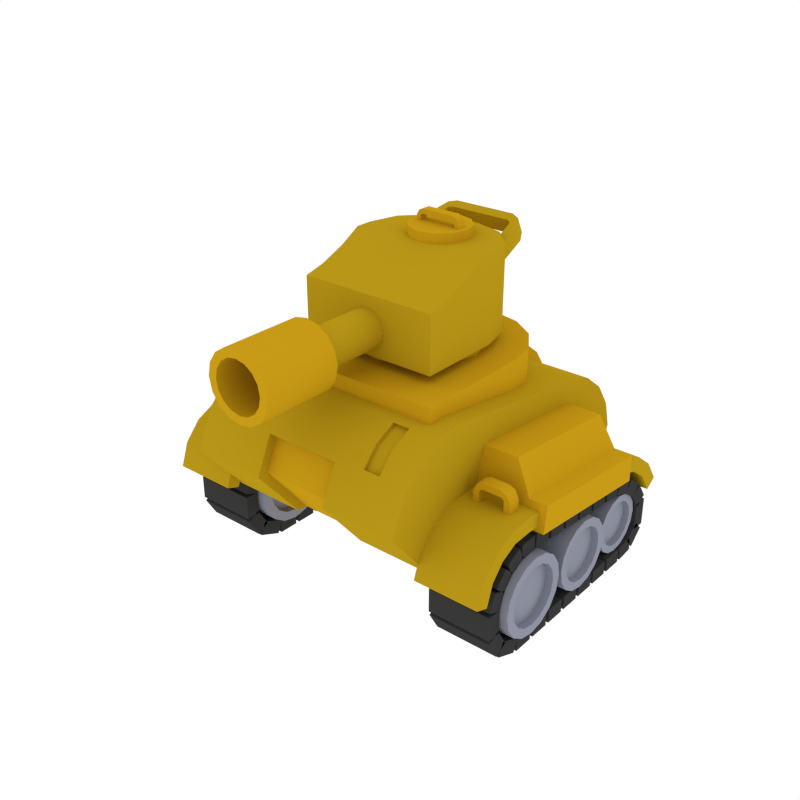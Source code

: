 # Source: Tank.blend  (saved by Blender 2.79.0; exported with 4.5.12 LTS)
import bpy
from mathutils import Matrix  # noqa: F401  (used for matrix-valued properties, if any)

bpy.ops.wm.read_factory_settings(use_empty=True)
scene = bpy.context.scene
scene.name = 'Scene'

# ---- collections
col_collection_1 = bpy.data.collections.new('Collection 1'); scene.collection.children.link(col_collection_1)

# ---- materials (node trees are filled in below, after node groups)
mat_grey = bpy.data.materials.new('Grey')
mat_grey.alpha_threshold = 0.0
mat_grey.diffuse_color = (0.2747, 0.2874, 0.3515, 1.0)
mat_grey.roughness = 0.5
mat_tank_main = bpy.data.materials.new('Tank_Main')
mat_tank_main.alpha_threshold = 0.0
mat_tank_main.diffuse_color = (0.477, 0.3066, 0.009248, 1.0)
mat_tank_main.roughness = 0.5
mat_tank_main2 = bpy.data.materials.new('Tank_Main2')
mat_tank_main2.alpha_threshold = 0.0
mat_tank_main2.diffuse_color = (0.5705, 0.327, 0.008358, 1.0)
mat_tank_main2.roughness = 0.5
mat_black_001 = bpy.data.materials.new('Black.001')
mat_black_001.alpha_threshold = 0.0
mat_black_001.diffuse_color = (0.04203, 0.04203, 0.04203, 1.0)
mat_black_001.roughness = 0.5

# ---- node groups
ng_auto_smooth = bpy.data.node_groups.new('Auto Smooth', 'GeometryNodeTree')
_s = ng_auto_smooth.interface.new_socket(name='Geometry', in_out='OUTPUT', socket_type='NodeSocketGeometry')
_s = ng_auto_smooth.interface.new_socket(name='Geometry', in_out='INPUT', socket_type='NodeSocketGeometry')
_s = ng_auto_smooth.interface.new_socket(name='Angle', in_out='INPUT', socket_type='NodeSocketFloat')
_s.subtype = 'ANGLE'
_s.min_value = 0.0
_s.max_value = 3.142
ng_auto_smooth.is_modifier = True
_N = ng_auto_smooth.nodes; _L = ng_auto_smooth.links
n0 = _N.new('NodeGroupOutput'); n0.name = 'Group Output'; n0.location = (480, -100)
n1 = _N.new('NodeGroupInput'); n1.name = 'Group Input'; n1.location = (-420, -300)
n2 = _N.new('NodeGroupInput'); n2.name = 'Group Input.001'; n2.location = (-60, -100)
n3 = _N.new('GeometryNodeSetShadeSmooth'); n3.name = 'Set Shade Smooth'; n3.location = (120, -100)
n3.domain = 'EDGE'
n4 = _N.new('GeometryNodeSetShadeSmooth'); n4.name = 'Set Shade Smooth.001'; n4.location = (300, -100)
n5 = _N.new('GeometryNodeInputMeshEdgeAngle'); n5.name = 'Edge Angle'; n5.location = (-420, -220)
n6 = _N.new('GeometryNodeInputEdgeSmooth'); n6.name = 'Is Edge Smooth'; n6.location = (-60, -160)
n7 = _N.new('GeometryNodeInputShadeSmooth'); n7.name = 'Is Face Smooth'; n7.location = (-240, -340)
n8 = _N.new('FunctionNodeBooleanMath'); n8.name = 'Boolean Math'; n8.location = (-60, -220)
n9 = _N.new('FunctionNodeCompare'); n9.name = 'Compare'; n9.location = (-240, -180)
n9.operation = 'LESS_EQUAL'
_L.new(n5.outputs[0], n9.inputs[0])
_L.new(n4.outputs[0], n0.inputs[0])
_L.new(n1.outputs[1], n9.inputs[1])
_L.new(n9.outputs[0], n8.inputs[0])
_L.new(n7.outputs[0], n8.inputs[1])
_L.new(n2.outputs[0], n3.inputs[0])
_L.new(n6.outputs[0], n3.inputs[1])
_L.new(n3.outputs[0], n4.inputs[0])
_L.new(n8.outputs[0], n3.inputs[2])
n0.is_active_output = True

# ---- material node trees

# ---- world
world_world = bpy.data.worlds.new('World'); scene.world = world_world
world_world.color = (1.0, 1.0, 1.0)
world_world.use_sun_shadow = False
world_world.sun_shadow_jitter_overblur = 0.0
world_world.cycles.sampling_method = 'NONE'
world_world.cycles.sample_map_resolution = 256

# ---- meshes
me_cylinder_010 = bpy.data.meshes.new('Cylinder.010')
me_cylinder_010.from_pydata([(0.6516, 0.9474, 0.4575), (0.6516, -0.4427, 1.18), (0.6516, -0.5975, 1.172), (0.6516, -0.7372, 1.105), (0.6516, -0.8406, 0.9902), (0.6516, 0.9905, 0.5818), (0.6516, 0.5613, 1.035), (0.6516, 0.9468, 0.7376), (0.6516, 0.8499, 0.8784), (0.6516, 0.7145, 0.9827), (0.6516, -0.937, 0.7803), (0.6516, -0.6711, 0.4575), (0.2172, 0.9474, 0.4575), (0.2172, 0.5613, 1.035), (0.2172, 0.7145, 0.9827), (0.2172, 0.8499, 0.8784), (0.2172, 0.9468, 0.7376), (0.2172, 0.9905, 0.5818), (0.2172, -0.4427, 1.18), (0.2172, -0.5975, 1.172), (0.2172, -0.7372, 1.105), (0.2172, -0.8406, 0.9902), (0.2172, -0.6711, 0.4575), (0.2172, -0.937, 0.7803), (0.2172, -0.7962, 0.9485), (0.2172, -0.6125, 0.4575), (0.2172, -0.8766, 0.7844), (0.6516, -0.6125, 0.4575), (0.3861, -0.6114, 1.166), (0.4827, -0.6114, 1.166), (0.4827, -0.7372, 1.105), (0.3861, -0.7372, 1.105), (0.4827, -0.8261, 1.006), (0.3861, -0.8261, 1.006), (0.3861, -0.5971, 1.147), (0.4827, -0.5971, 1.147), (0.4827, -0.7229, 1.086), (0.3861, -0.7229, 1.086), (0.4827, -0.8118, 0.9873), (0.3861, -0.8118, 0.9873), (0.2172, 0.5598, 1.111), (0.2172, 0.9703, 0.8143), (0.2172, 1.014, 0.6585), (0.2172, 0.8734, 0.9551), (0.2172, 0.738, 1.059), (-0.6516, 0.9474, 0.4575), (-0.6516, -0.4427, 1.18), (-0.6516, -0.5975, 1.172), (-0.6516, -0.7372, 1.105), (-0.6516, -0.8406, 0.9902), (-0.6516, 0.9905, 0.5818), (-0.6516, 0.5613, 1.035), (-0.6516, 0.9468, 0.7376), (-0.6516, 0.8499, 0.8784), (-0.6516, 0.7145, 0.9827), (-0.6516, -0.937, 0.7803), (-0.6516, -0.6711, 0.4575), (-0.2172, 0.9474, 0.4575), (-0.2172, 0.5613, 1.035), (-0.2172, 0.7145, 0.9827), (-0.2172, 0.8499, 0.8784), (-0.2172, 0.9468, 0.7376), (-0.2172, 0.9905, 0.5818), (-0.2172, -0.4427, 1.18), (-0.2172, -0.5975, 1.172), (-0.2172, -0.7372, 1.105), (-0.2172, -0.8406, 0.9902), (-0.2172, -0.6711, 0.4575), (-0.2172, -0.937, 0.7803), (-0.2172, -0.7962, 0.9485), (-0.2172, -0.6125, 0.4575), (-0.2172, -0.8766, 0.7844), (-0.6516, -0.6125, 0.4575), (-0.3861, -0.6114, 1.166), (-0.4827, -0.6114, 1.166), (-0.4827, -0.7372, 1.105), (-0.3861, -0.7372, 1.105), (-0.4827, -0.8261, 1.006), (-0.3861, -0.8261, 1.006), (-0.3861, -0.5971, 1.147), (-0.4827, -0.5971, 1.147), (-0.4827, -0.7229, 1.086), (-0.3861, -0.7229, 1.086), (-0.4827, -0.8118, 0.9873), (-0.3861, -0.8118, 0.9873), (0.0, 0.9474, 0.4575), (0.0, 0.5613, 1.035), (0.0, 0.9905, 0.5818), (0.0, -0.4427, 1.18), (0.0, -0.5975, 1.172), (0.0, -0.7372, 1.105), (0.0, -0.8406, 0.9902), (0.0, -0.7962, 0.9485), (0.0, -0.6137, 0.4575), (0.0, -0.8766, 0.7844), (0.0, 0.5598, 1.111), (-0.2172, 0.5598, 1.111), (-0.2172, 0.9703, 0.8143), (-0.2172, 1.014, 0.6585), (-0.2172, 0.8734, 0.9551), (-0.2172, 0.738, 1.059), (0.0, 0.738, 1.059), (0.0, 0.8734, 0.9551), (0.0, 0.9703, 0.8143), (0.0, 1.014, 0.6585), (0.6432, 0.7355, 0.261), (0.9915, 0.7355, 0.261), (0.6432, 0.7222, 0.1944), (0.9915, 0.7222, 0.1944), (0.6432, 0.6845, 0.1379), (0.9915, 0.6845, 0.1379), (0.6432, 0.628, 0.1001), (0.9915, 0.628, 0.1001), (0.6432, 0.5613, 0.08688), (0.9915, 0.5613, 0.08688), (0.6432, 0.4947, 0.1001), (0.9915, 0.4947, 0.1001), (0.6432, 0.4382, 0.1379), (0.9915, 0.4382, 0.1379), (0.6432, 0.4004, 0.1944), (0.9915, 0.4004, 0.1944), (0.6432, 0.3872, 0.261), (0.9915, 0.3872, 0.261), (0.6432, 0.4004, 0.3277), (0.9915, 0.4004, 0.3277), (0.6432, 0.4382, 0.3842), (0.9915, 0.4382, 0.3842), (0.6432, 0.4947, 0.4219), (0.9915, 0.4947, 0.4219), (0.6432, 0.5613, 0.4352), (0.9915, 0.5613, 0.4352), (0.6432, 0.628, 0.4219), (0.9915, 0.628, 0.4219), (0.6432, 0.6845, 0.3842), (0.9915, 0.6845, 0.3842), (0.6432, 0.7222, 0.3277), (0.9915, 0.7222, 0.3277), (0.6432, 0.694, 0.261), (0.6432, 0.6839, 0.2103), (0.9915, 0.6839, 0.2103), (0.9915, 0.694, 0.261), (0.6432, 0.6551, 0.1672), (0.9915, 0.6551, 0.1672), (0.6432, 0.6121, 0.1385), (0.9915, 0.6121, 0.1385), (0.6432, 0.5613, 0.1284), (0.9915, 0.5613, 0.1284), (0.6432, 0.5106, 0.1385), (0.9915, 0.5106, 0.1385), (0.6432, 0.4675, 0.1672), (0.9915, 0.4675, 0.1672), (0.6432, 0.4388, 0.2103), (0.9915, 0.4388, 0.2103), (0.6432, 0.4287, 0.261), (0.9915, 0.4287, 0.261), (0.6432, 0.4388, 0.3118), (0.9915, 0.4388, 0.3118), (0.6432, 0.4675, 0.3548), (0.9915, 0.4675, 0.3548), (0.6432, 0.5106, 0.3836), (0.9915, 0.5106, 0.3836), (0.6432, 0.5613, 0.3937), (0.9915, 0.5613, 0.3937), (0.6432, 0.6121, 0.3836), (0.9915, 0.6121, 0.3836), (0.6432, 0.6551, 0.3548), (0.9915, 0.6551, 0.3548), (0.6432, 0.6839, 0.3118), (0.9915, 0.6839, 0.3118), (0.6779, 0.694, 0.261), (0.6779, 0.6839, 0.2103), (0.9568, 0.6839, 0.2103), (0.9568, 0.694, 0.261), (0.6779, 0.6551, 0.1672), (0.9568, 0.6551, 0.1672), (0.6779, 0.6121, 0.1385), (0.9568, 0.6121, 0.1385), (0.6779, 0.5613, 0.1284), (0.9568, 0.5613, 0.1284), (0.6779, 0.5106, 0.1385), (0.9568, 0.5106, 0.1385), (0.6779, 0.4675, 0.1672), (0.9568, 0.4675, 0.1672), (0.6779, 0.4388, 0.2103), (0.9568, 0.4388, 0.2103), (0.6779, 0.4287, 0.261), (0.9568, 0.4287, 0.261), (0.6779, 0.4388, 0.3118), (0.9568, 0.4388, 0.3118), (0.6779, 0.4675, 0.3548), (0.9568, 0.4675, 0.3548), (0.6779, 0.5106, 0.3836), (0.9568, 0.5106, 0.3836), (0.6779, 0.5613, 0.3937), (0.9568, 0.5613, 0.3937), (0.6779, 0.6121, 0.3836), (0.9568, 0.6121, 0.3836), (0.6779, 0.6551, 0.3548), (0.9568, 0.6551, 0.3548), (0.6779, 0.6839, 0.3118), (0.9568, 0.6839, 0.3118), (0.6116, 0.3562, 0.2936), (1.023, 0.3562, 0.2936), (0.6116, 0.3406, 0.2149), (1.023, 0.3406, 0.2149), (0.6116, 0.296, 0.1481), (1.023, 0.296, 0.1481), (0.6116, 0.2292, 0.1035), (1.023, 0.2292, 0.1035), (0.6116, 0.1505, 0.08786), (1.023, 0.1505, 0.08786), (0.6116, 0.07178, 0.1035), (1.023, 0.07178, 0.1035), (0.6116, 0.005042, 0.1481), (1.023, 0.005042, 0.1481), (0.6116, -0.03955, 0.2149), (1.023, -0.03955, 0.2149), (0.6116, -0.05521, 0.2936), (1.023, -0.05521, 0.2936), (0.6116, -0.03955, 0.3723), (1.023, -0.03955, 0.3723), (0.6116, 0.005042, 0.4391), (1.023, 0.005042, 0.4391), (0.6116, 0.07178, 0.4836), (1.023, 0.07178, 0.4836), (0.6116, 0.1505, 0.4993), (1.023, 0.1505, 0.4993), (0.6116, 0.2292, 0.4836), (1.023, 0.2292, 0.4836), (0.6116, 0.296, 0.4391), (1.023, 0.296, 0.4391), (0.6116, 0.3406, 0.3723), (1.023, 0.3406, 0.3723), (0.6116, 0.3072, 0.2936), (0.6116, 0.2953, 0.2336), (1.023, 0.2953, 0.2336), (1.023, 0.3072, 0.2936), (0.6116, 0.2613, 0.1828), (1.023, 0.2613, 0.1828), (0.6116, 0.2105, 0.1488), (1.023, 0.2105, 0.1488), (0.6116, 0.1505, 0.1369), (1.023, 0.1505, 0.1369), (0.6116, 0.09054, 0.1488), (1.023, 0.09054, 0.1488), (0.6116, 0.0397, 0.1828), (1.023, 0.0397, 0.1828), (0.6116, 0.005732, 0.2336), (1.023, 0.005732, 0.2336), (0.6116, -0.006196, 0.2936), (1.023, -0.006196, 0.2936), (0.6116, 0.005732, 0.3536), (1.023, 0.005732, 0.3536), (0.6116, 0.0397, 0.4044), (1.023, 0.0397, 0.4044), (0.6116, 0.09054, 0.4384), (1.023, 0.09054, 0.4384), (0.6116, 0.1505, 0.4503), (1.023, 0.1505, 0.4503), (0.6116, 0.2105, 0.4384), (1.023, 0.2105, 0.4384), (0.6116, 0.2613, 0.4044), (1.023, 0.2613, 0.4044), (0.6116, 0.2953, 0.3536), (1.023, 0.2953, 0.3536), (0.6526, 0.3072, 0.2936), (0.6526, 0.2953, 0.2336), (0.9821, 0.2953, 0.2336), (0.9821, 0.3072, 0.2936), (0.6526, 0.2613, 0.1828), (0.9821, 0.2613, 0.1828), (0.6526, 0.2105, 0.1488), (0.9821, 0.2105, 0.1488), (0.6526, 0.1505, 0.1369), (0.9821, 0.1505, 0.1369), (0.6526, 0.09054, 0.1488), (0.9821, 0.09054, 0.1488), (0.6526, 0.0397, 0.1828), (0.9821, 0.0397, 0.1828), (0.6526, 0.005732, 0.2336), (0.9821, 0.005732, 0.2336), (0.6526, -0.006196, 0.2936), (0.9821, -0.006196, 0.2936), (0.6526, 0.005732, 0.3536), (0.9821, 0.005732, 0.3536), (0.6526, 0.0397, 0.4044), (0.9821, 0.0397, 0.4044), (0.6526, 0.09054, 0.4384), (0.9821, 0.09054, 0.4384), (0.6526, 0.1505, 0.4503), (0.9821, 0.1505, 0.4503), (0.6526, 0.2105, 0.4384), (0.9821, 0.2105, 0.4384), (0.6526, 0.2613, 0.4044), (0.9821, 0.2613, 0.4044), (0.6526, 0.2953, 0.3536), (0.9821, 0.2953, 0.3536), (0.5915, -0.1094, 0.3173), (1.043, -0.1094, 0.3173), (0.5915, -0.1266, 0.2308), (1.043, -0.1266, 0.2308), (0.5915, -0.1755, 0.1575), (1.043, -0.1755, 0.1575), (0.5915, -0.2488, 0.1085), (1.043, -0.2488, 0.1085), (0.5915, -0.3353, 0.09134), (1.043, -0.3353, 0.09134), (0.5915, -0.4217, 0.1085), (1.043, -0.4217, 0.1085), (0.5915, -0.495, 0.1575), (1.043, -0.495, 0.1575), (0.5915, -0.544, 0.2308), (1.043, -0.544, 0.2308), (0.5915, -0.5612, 0.3173), (1.043, -0.5612, 0.3173), (0.5915, -0.544, 0.4037), (1.043, -0.544, 0.4037), (0.5915, -0.495, 0.477), (1.043, -0.495, 0.477), (0.5915, -0.4217, 0.526), (1.043, -0.4217, 0.526), (0.5915, -0.3353, 0.5432), (1.043, -0.3353, 0.5432), (0.5915, -0.2488, 0.526), (1.043, -0.2488, 0.526), (0.5915, -0.1755, 0.477), (1.043, -0.1755, 0.477), (0.5915, -0.1266, 0.4037), (1.043, -0.1266, 0.4037), (0.5915, -0.1632, 0.3173), (0.5915, -0.1763, 0.2514), (1.043, -0.1763, 0.2514), (1.043, -0.1632, 0.3173), (0.5915, -0.2136, 0.1956), (1.043, -0.2136, 0.1956), (0.5915, -0.2694, 0.1583), (1.043, -0.2694, 0.1583), (0.5915, -0.3353, 0.1452), (1.043, -0.3353, 0.1452), (0.5915, -0.4011, 0.1583), (1.043, -0.4011, 0.1583), (0.5915, -0.457, 0.1956), (1.043, -0.457, 0.1956), (0.5915, -0.4943, 0.2514), (1.043, -0.4943, 0.2514), (0.5915, -0.5074, 0.3173), (1.043, -0.5074, 0.3173), (0.5915, -0.4943, 0.3831), (1.043, -0.4943, 0.3831), (0.5915, -0.457, 0.4389), (1.043, -0.457, 0.4389), (0.5915, -0.4011, 0.4762), (1.043, -0.4011, 0.4762), (0.5915, -0.3353, 0.4893), (1.043, -0.3353, 0.4893), (0.5915, -0.2694, 0.4762), (1.043, -0.2694, 0.4762), (0.5915, -0.2136, 0.4389), (1.043, -0.2136, 0.4389), (0.5915, -0.1763, 0.3831), (1.043, -0.1763, 0.3831), (0.6365, -0.1632, 0.3173), (0.6365, -0.1763, 0.2514), (0.9983, -0.1763, 0.2514), (0.9983, -0.1632, 0.3173), (0.6365, -0.2136, 0.1956), (0.9983, -0.2136, 0.1956), (0.6365, -0.2694, 0.1583), (0.9983, -0.2694, 0.1583), (0.6365, -0.3353, 0.1452), (0.9983, -0.3353, 0.1452), (0.6365, -0.4011, 0.1583), (0.9983, -0.4011, 0.1583), (0.6365, -0.457, 0.1956), (0.9983, -0.457, 0.1956), (0.6365, -0.4943, 0.2514), (0.9983, -0.4943, 0.2514), (0.6365, -0.5074, 0.3173), (0.9983, -0.5074, 0.3173), (0.6365, -0.4943, 0.3831), (0.9983, -0.4943, 0.3831), (0.6365, -0.457, 0.4389), (0.9983, -0.457, 0.4389), (0.6365, -0.4011, 0.4762), (0.9983, -0.4011, 0.4762), (0.6365, -0.3353, 0.4893), (0.9983, -0.3353, 0.4893), (0.6365, -0.2694, 0.4762), (0.9983, -0.2694, 0.4762), (0.6365, -0.2136, 0.4389), (0.9983, -0.2136, 0.4389), (0.6365, -0.1763, 0.3831), (0.9983, -0.1763, 0.3831), (-0.6432, 0.7355, 0.261), (-0.9915, 0.7355, 0.261), (-0.6432, 0.7222, 0.1944), (-0.9915, 0.7222, 0.1944), (-0.6432, 0.6845, 0.1379), (-0.9915, 0.6845, 0.1379), (-0.6432, 0.628, 0.1001), (-0.9915, 0.628, 0.1001), (-0.6432, 0.5613, 0.08688), (-0.9915, 0.5613, 0.08688), (-0.6432, 0.4947, 0.1001), (-0.9915, 0.4947, 0.1001), (-0.6432, 0.4382, 0.1379), (-0.9915, 0.4382, 0.1379), (-0.6432, 0.4004, 0.1944), (-0.9915, 0.4004, 0.1944), (-0.6432, 0.3872, 0.261), (-0.9915, 0.3872, 0.261), (-0.6432, 0.4004, 0.3277), (-0.9915, 0.4004, 0.3277), (-0.6432, 0.4382, 0.3842), (-0.9915, 0.4382, 0.3842), (-0.6432, 0.4947, 0.4219), (-0.9915, 0.4947, 0.4219), (-0.6432, 0.5613, 0.4352), (-0.9915, 0.5613, 0.4352), (-0.6432, 0.628, 0.4219), (-0.9915, 0.628, 0.4219), (-0.6432, 0.6845, 0.3842), (-0.9915, 0.6845, 0.3842), (-0.6432, 0.7222, 0.3277), (-0.9915, 0.7222, 0.3277), (-0.6432, 0.694, 0.261), (-0.6432, 0.6839, 0.2103), (-0.9915, 0.6839, 0.2103), (-0.9915, 0.694, 0.261), (-0.6432, 0.6551, 0.1672), (-0.9915, 0.6551, 0.1672), (-0.6432, 0.6121, 0.1385), (-0.9915, 0.6121, 0.1385), (-0.6432, 0.5613, 0.1284), (-0.9915, 0.5613, 0.1284), (-0.6432, 0.5106, 0.1385), (-0.9915, 0.5106, 0.1385), (-0.6432, 0.4675, 0.1672), (-0.9915, 0.4675, 0.1672), (-0.6432, 0.4388, 0.2103), (-0.9915, 0.4388, 0.2103), (-0.6432, 0.4287, 0.261), (-0.9915, 0.4287, 0.261), (-0.6432, 0.4388, 0.3118), (-0.9915, 0.4388, 0.3118), (-0.6432, 0.4675, 0.3548), (-0.9915, 0.4675, 0.3548), (-0.6432, 0.5106, 0.3836), (-0.9915, 0.5106, 0.3836), (-0.6432, 0.5613, 0.3937), (-0.9915, 0.5613, 0.3937), (-0.6432, 0.6121, 0.3836), (-0.9915, 0.6121, 0.3836), (-0.6432, 0.6551, 0.3548), (-0.9915, 0.6551, 0.3548), (-0.6432, 0.6839, 0.3118), (-0.9915, 0.6839, 0.3118), (-0.6779, 0.694, 0.261), (-0.6779, 0.6839, 0.2103), (-0.9568, 0.6839, 0.2103), (-0.9568, 0.694, 0.261), (-0.6779, 0.6551, 0.1672), (-0.9568, 0.6551, 0.1672), (-0.6779, 0.6121, 0.1385), (-0.9568, 0.6121, 0.1385), (-0.6779, 0.5613, 0.1284), (-0.9568, 0.5613, 0.1284), (-0.6779, 0.5106, 0.1385), (-0.9568, 0.5106, 0.1385), (-0.6779, 0.4675, 0.1672), (-0.9568, 0.4675, 0.1672), (-0.6779, 0.4388, 0.2103), (-0.9568, 0.4388, 0.2103), (-0.6779, 0.4287, 0.261), (-0.9568, 0.4287, 0.261), (-0.6779, 0.4388, 0.3118), (-0.9568, 0.4388, 0.3118), (-0.6779, 0.4675, 0.3548), (-0.9568, 0.4675, 0.3548), (-0.6779, 0.5106, 0.3836), (-0.9568, 0.5106, 0.3836), (-0.6779, 0.5613, 0.3937), (-0.9568, 0.5613, 0.3937), (-0.6779, 0.6121, 0.3836), (-0.9568, 0.6121, 0.3836), (-0.6779, 0.6551, 0.3548), (-0.9568, 0.6551, 0.3548), (-0.6779, 0.6839, 0.3118), (-0.9568, 0.6839, 0.3118), (-0.6116, 0.3562, 0.2936), (-1.023, 0.3562, 0.2936), (-0.6116, 0.3406, 0.2149), (-1.023, 0.3406, 0.2149), (-0.6116, 0.296, 0.1481), (-1.023, 0.296, 0.1481), (-0.6116, 0.2292, 0.1035), (-1.023, 0.2292, 0.1035), (-0.6116, 0.1505, 0.08786), (-1.023, 0.1505, 0.08786), (-0.6116, 0.07178, 0.1035), (-1.023, 0.07178, 0.1035), (-0.6116, 0.005042, 0.1481), (-1.023, 0.005042, 0.1481), (-0.6116, -0.03955, 0.2149), (-1.023, -0.03955, 0.2149), (-0.6116, -0.05521, 0.2936), (-1.023, -0.05521, 0.2936), (-0.6116, -0.03955, 0.3723), (-1.023, -0.03955, 0.3723), (-0.6116, 0.005042, 0.4391), (-1.023, 0.005042, 0.4391), (-0.6116, 0.07178, 0.4836), (-1.023, 0.07178, 0.4836), (-0.6116, 0.1505, 0.4993), (-1.023, 0.1505, 0.4993), (-0.6116, 0.2292, 0.4836), (-1.023, 0.2292, 0.4836), (-0.6116, 0.296, 0.4391), (-1.023, 0.296, 0.4391), (-0.6116, 0.3406, 0.3723), (-1.023, 0.3406, 0.3723), (-0.6116, 0.3072, 0.2936), (-0.6116, 0.2953, 0.2336), (-1.023, 0.2953, 0.2336), (-1.023, 0.3072, 0.2936), (-0.6116, 0.2613, 0.1828), (-1.023, 0.2613, 0.1828), (-0.6116, 0.2105, 0.1488), (-1.023, 0.2105, 0.1488), (-0.6116, 0.1505, 0.1369), (-1.023, 0.1505, 0.1369), (-0.6116, 0.09054, 0.1488), (-1.023, 0.09054, 0.1488), (-0.6116, 0.0397, 0.1828), (-1.023, 0.0397, 0.1828), (-0.6116, 0.005732, 0.2336), (-1.023, 0.005732, 0.2336), (-0.6116, -0.006196, 0.2936), (-1.023, -0.006196, 0.2936), (-0.6116, 0.005732, 0.3536), (-1.023, 0.005732, 0.3536), (-0.6116, 0.0397, 0.4044), (-1.023, 0.0397, 0.4044), (-0.6116, 0.09054, 0.4384), (-1.023, 0.09054, 0.4384), (-0.6116, 0.1505, 0.4503), (-1.023, 0.1505, 0.4503), (-0.6116, 0.2105, 0.4384), (-1.023, 0.2105, 0.4384), (-0.6116, 0.2613, 0.4044), (-1.023, 0.2613, 0.4044), (-0.6116, 0.2953, 0.3536), (-1.023, 0.2953, 0.3536), (-0.6526, 0.3072, 0.2936), (-0.6526, 0.2953, 0.2336), (-0.9821, 0.2953, 0.2336), (-0.9821, 0.3072, 0.2936), (-0.6526, 0.2613, 0.1828), (-0.9821, 0.2613, 0.1828), (-0.6526, 0.2105, 0.1488), (-0.9821, 0.2105, 0.1488), (-0.6526, 0.1505, 0.1369), (-0.9821, 0.1505, 0.1369), (-0.6526, 0.09054, 0.1488), (-0.9821, 0.09054, 0.1488), (-0.6526, 0.0397, 0.1828), (-0.9821, 0.0397, 0.1828), (-0.6526, 0.005732, 0.2336), (-0.9821, 0.005732, 0.2336), (-0.6526, -0.006196, 0.2936), (-0.9821, -0.006196, 0.2936), (-0.6526, 0.005732, 0.3536), (-0.9821, 0.005732, 0.3536), (-0.6526, 0.0397, 0.4044), (-0.9821, 0.0397, 0.4044), (-0.6526, 0.09054, 0.4384), (-0.9821, 0.09054, 0.4384), (-0.6526, 0.1505, 0.4503), (-0.9821, 0.1505, 0.4503), (-0.6526, 0.2105, 0.4384), (-0.9821, 0.2105, 0.4384), (-0.6526, 0.2613, 0.4044), (-0.9821, 0.2613, 0.4044), (-0.6526, 0.2953, 0.3536), (-0.9821, 0.2953, 0.3536), (-0.5915, -0.1094, 0.3173), (-1.043, -0.1094, 0.3173), (-0.5915, -0.1266, 0.2308), (-1.043, -0.1266, 0.2308), (-0.5915, -0.1755, 0.1575), (-1.043, -0.1755, 0.1575), (-0.5915, -0.2488, 0.1085), (-1.043, -0.2488, 0.1085), (-0.5915, -0.3353, 0.09134), (-1.043, -0.3353, 0.09134), (-0.5915, -0.4217, 0.1085), (-1.043, -0.4217, 0.1085), (-0.5915, -0.495, 0.1575), (-1.043, -0.495, 0.1575), (-0.5915, -0.544, 0.2308), (-1.043, -0.544, 0.2308), (-0.5915, -0.5612, 0.3173), (-1.043, -0.5612, 0.3173), (-0.5915, -0.544, 0.4037), (-1.043, -0.544, 0.4037), (-0.5915, -0.495, 0.477), (-1.043, -0.495, 0.477), (-0.5915, -0.4217, 0.526), (-1.043, -0.4217, 0.526), (-0.5915, -0.3353, 0.5432), (-1.043, -0.3353, 0.5432), (-0.5915, -0.2488, 0.526), (-1.043, -0.2488, 0.526), (-0.5915, -0.1755, 0.477), (-1.043, -0.1755, 0.477), (-0.5915, -0.1266, 0.4037), (-1.043, -0.1266, 0.4037), (-0.5915, -0.1632, 0.3173), (-0.5915, -0.1763, 0.2514), (-1.043, -0.1763, 0.2514), (-1.043, -0.1632, 0.3173), (-0.5915, -0.2136, 0.1956), (-1.043, -0.2136, 0.1956), (-0.5915, -0.2694, 0.1583), (-1.043, -0.2694, 0.1583), (-0.5915, -0.3353, 0.1452), (-1.043, -0.3353, 0.1452), (-0.5915, -0.4011, 0.1583), (-1.043, -0.4011, 0.1583), (-0.5915, -0.457, 0.1956), (-1.043, -0.457, 0.1956), (-0.5915, -0.4943, 0.2514), (-1.043, -0.4943, 0.2514), (-0.5915, -0.5074, 0.3173), (-1.043, -0.5074, 0.3173), (-0.5915, -0.4943, 0.3831), (-1.043, -0.4943, 0.3831), (-0.5915, -0.457, 0.4389), (-1.043, -0.457, 0.4389), (-0.5915, -0.4011, 0.4762), (-1.043, -0.4011, 0.4762), (-0.5915, -0.3353, 0.4893), (-1.043, -0.3353, 0.4893), (-0.5915, -0.2694, 0.4762), (-1.043, -0.2694, 0.4762), (-0.5915, -0.2136, 0.4389), (-1.043, -0.2136, 0.4389), (-0.5915, -0.1763, 0.3831), (-1.043, -0.1763, 0.3831), (-0.6365, -0.1632, 0.3173), (-0.6365, -0.1763, 0.2514), (-0.9983, -0.1763, 0.2514), (-0.9983, -0.1632, 0.3173), (-0.6365, -0.2136, 0.1956), (-0.9983, -0.2136, 0.1956), (-0.6365, -0.2694, 0.1583), (-0.9983, -0.2694, 0.1583), (-0.6365, -0.3353, 0.1452), (-0.9983, -0.3353, 0.1452), (-0.6365, -0.4011, 0.1583), (-0.9983, -0.4011, 0.1583), (-0.6365, -0.457, 0.1956), (-0.9983, -0.457, 0.1956), (-0.6365, -0.4943, 0.2514), (-0.9983, -0.4943, 0.2514), (-0.6365, -0.5074, 0.3173), (-0.9983, -0.5074, 0.3173), (-0.6365, -0.4943, 0.3831), (-0.9983, -0.4943, 0.3831), (-0.6365, -0.457, 0.4389), (-0.9983, -0.457, 0.4389), (-0.6365, -0.4011, 0.4762), (-0.9983, -0.4011, 0.4762), (-0.6365, -0.3353, 0.4893), (-0.9983, -0.3353, 0.4893), (-0.6365, -0.2694, 0.4762), (-0.9983, -0.2694, 0.4762), (-0.6365, -0.2136, 0.4389), (-0.9983, -0.2136, 0.4389), (-0.6365, -0.1763, 0.3831), (-0.9983, -0.1763, 0.3831), (0.6425, -0.2997, 0.6369), (0.6425, -0.6518, 0.3517), (0.6425, -0.4033, 0.6315), (0.6425, -0.534, 0.569), (0.6425, -0.6032, 0.4919), (0.6425, 0.5104, 0.5555), (0.6425, 0.8334, 0.2973), (0.6425, 0.7457, 0.4353), (0.6425, 0.6551, 0.5051), (1.005, -0.2997, 0.6369), (1.005, -0.6518, 0.3517), (1.005, -0.4033, 0.6315), (1.005, -0.534, 0.569), (1.005, -0.6032, 0.4919), (1.005, 0.5104, 0.5555), (1.005, 0.8334, 0.2973), (1.005, 0.7457, 0.4353), (1.005, 0.6551, 0.5051), (0.6425, -0.6518, 0.2153), (0.6425, 0.8334, 0.1323), (1.005, -0.6518, 0.2153), (1.005, 0.8334, 0.1323), (0.6425, -0.5587, 0.05964), (0.6425, 0.7176, 0.01508), (1.005, -0.5587, 0.05964), (1.005, 0.7176, 0.01508), (0.6425, -0.4293, 0.006524), (0.6425, 0.6087, 0.002348), (1.005, -0.4293, 0.006524), (1.005, 0.6087, 0.002348), (0.6425, -0.1422, 0.6224), (0.6425, -0.03024, 0.611), (0.6425, 0.1281, 0.5947), (0.6425, 0.2401, 0.5832), (0.6425, 0.3984, 0.567), (1.005, -0.1422, 0.6224), (1.005, -0.03024, 0.611), (1.005, 0.1281, 0.5947), (1.005, 0.2401, 0.5832), (1.005, 0.3984, 0.567), (0.6425, -0.2587, 0.001032), (0.6425, -0.1388, 0.001032), (0.6425, 0.03081, 0.001032), (0.6425, 0.1508, 0.001032), (0.6425, 0.3204, 0.001032), (0.6425, 0.4403, 0.001032), (1.005, -0.2587, 0.001032), (1.005, -0.1388, 0.001032), (1.005, 0.03081, 0.001032), (1.005, 0.1508, 0.001032), (1.005, 0.3204, 0.001032), (1.005, 0.4403, 0.001032), (0.6425, -0.2774, 0.6363), (0.6425, -0.6482, 0.3759), (0.6425, -0.4236, 0.6263), (0.6425, -0.5171, 0.5816), (0.6425, -0.6139, 0.4738), (0.6425, 0.5326, 0.5507), (0.6425, 0.8267, 0.3241), (0.6425, 0.7618, 0.4184), (0.6425, 0.6351, 0.516), (1.005, -0.2774, 0.6363), (1.005, -0.6482, 0.3759), (1.005, -0.4236, 0.6263), (1.005, -0.5171, 0.5816), (1.005, -0.6139, 0.4738), (1.005, 0.5326, 0.5507), (1.005, 0.8267, 0.3241), (1.005, 0.7618, 0.4184), (1.005, 0.6351, 0.516), (0.6425, -0.645, 0.1895), (0.6425, 0.8244, 0.1068), (1.005, -0.645, 0.1895), (1.005, 0.8244, 0.1068), (0.6425, -0.5789, 0.07679), (0.6425, 0.7378, 0.02487), (1.005, -0.5789, 0.07679), (1.005, 0.7378, 0.02487), (0.6425, -0.4035, 0.001032), (0.6425, 0.5851, 0.001032), (1.005, -0.4035, 0.001032), (1.005, 0.5851, 0.001032), (0.6425, -0.1654, 0.6248), (0.6425, -0.007074, 0.6086), (0.6425, 0.1049, 0.5971), (0.6425, 0.2632, 0.5809), (0.6425, 0.3752, 0.5694), (1.005, -0.1654, 0.6248), (1.005, -0.007074, 0.6086), (1.005, 0.1049, 0.5971), (1.005, 0.2632, 0.5809), (1.005, 0.3752, 0.5694), (0.6425, -0.2835, 0.001032), (0.6425, -0.114, 0.001032), (0.6425, 0.006005, 0.001032), (0.6425, 0.1756, 0.001032), (0.6425, 0.2955, 0.001032), (0.6425, 0.4651, 0.001032), (1.005, -0.2835, 0.001032), (1.005, -0.114, 0.001032), (1.005, 0.006005, 0.001032), (1.005, 0.1756, 0.001032), (1.005, 0.2955, 0.001032), (1.005, 0.4651, 0.001032), (-0.6425, -0.2997, 0.6369), (-0.6425, -0.6518, 0.3517), (-0.6425, -0.4033, 0.6315), (-0.6425, -0.534, 0.569), (-0.6425, -0.6032, 0.4919), (-0.6425, 0.5104, 0.5555), (-0.6425, 0.8334, 0.2973), (-0.6425, 0.7457, 0.4353), (-0.6425, 0.6551, 0.5051), (-1.005, -0.2997, 0.6369), (-1.005, -0.6518, 0.3517), (-1.005, -0.4033, 0.6315), (-1.005, -0.534, 0.569), (-1.005, -0.6032, 0.4919), (-1.005, 0.5104, 0.5555), (-1.005, 0.8334, 0.2973), (-1.005, 0.7457, 0.4353), (-1.005, 0.6551, 0.5051), (-0.6425, -0.6518, 0.2153), (-0.6425, 0.8334, 0.1323), (-1.005, -0.6518, 0.2153), (-1.005, 0.8334, 0.1323), (-0.6425, -0.5587, 0.05964), (-0.6425, 0.7176, 0.01508), (-1.005, -0.5587, 0.05964), (-1.005, 0.7176, 0.01508), (-0.6425, -0.4293, 0.006524), (-0.6425, 0.6087, 0.002348), (-1.005, -0.4293, 0.006524), (-1.005, 0.6087, 0.002348), (-0.6425, -0.1422, 0.6224), (-0.6425, -0.03024, 0.611), (-0.6425, 0.1281, 0.5947), (-0.6425, 0.2401, 0.5832), (-0.6425, 0.3984, 0.567), (-1.005, -0.1422, 0.6224), (-1.005, -0.03024, 0.611), (-1.005, 0.1281, 0.5947), (-1.005, 0.2401, 0.5832), (-1.005, 0.3984, 0.567), (-0.6425, -0.2587, 0.001032), (-0.6425, -0.1388, 0.001032), (-0.6425, 0.03081, 0.001032), (-0.6425, 0.1508, 0.001032), (-0.6425, 0.3204, 0.001032), (-0.6425, 0.4403, 0.001032), (-1.005, -0.2587, 0.001032), (-1.005, -0.1388, 0.001032), (-1.005, 0.03081, 0.001032), (-1.005, 0.1508, 0.001032), (-1.005, 0.3204, 0.001032), (-1.005, 0.4403, 0.001032), (-0.6425, -0.2774, 0.6363), (-0.6425, -0.6482, 0.3759), (-0.6425, -0.4236, 0.6263), (-0.6425, -0.5171, 0.5816), (-0.6425, -0.6139, 0.4738), (-0.6425, 0.5326, 0.5507), (-0.6425, 0.8267, 0.3241), (-0.6425, 0.7618, 0.4184), (-0.6425, 0.6351, 0.516), (-1.005, -0.2774, 0.6363), (-1.005, -0.6482, 0.3759), (-1.005, -0.4236, 0.6263), (-1.005, -0.5171, 0.5816), (-1.005, -0.6139, 0.4738), (-1.005, 0.5326, 0.5507), (-1.005, 0.8267, 0.3241), (-1.005, 0.7618, 0.4184), (-1.005, 0.6351, 0.516), (-0.6425, -0.645, 0.1895), (-0.6425, 0.8244, 0.1068), (-1.005, -0.645, 0.1895), (-1.005, 0.8244, 0.1068), (-0.6425, -0.5789, 0.07679), (-0.6425, 0.7378, 0.02487), (-1.005, -0.5789, 0.07679), (-1.005, 0.7378, 0.02487), (-0.6425, -0.4035, 0.001032), (-0.6425, 0.5851, 0.001032), (-1.005, -0.4035, 0.001032), (-1.005, 0.5851, 0.001032), (-0.6425, -0.1654, 0.6248), (-0.6425, -0.007074, 0.6086), (-0.6425, 0.1049, 0.5971), (-0.6425, 0.2632, 0.5809), (-0.6425, 0.3752, 0.5694), (-1.005, -0.1654, 0.6248), (-1.005, -0.007074, 0.6086), (-1.005, 0.1049, 0.5971), (-1.005, 0.2632, 0.5809), (-1.005, 0.3752, 0.5694), (-0.6425, -0.2835, 0.001032), (-0.6425, -0.114, 0.001032), (-0.6425, 0.006005, 0.001032), (-0.6425, 0.1756, 0.001032), (-0.6425, 0.2955, 0.001032), (-0.6425, 0.4651, 0.001032), (-1.005, -0.2835, 0.001032), (-1.005, -0.114, 0.001032), (-1.005, 0.006005, 0.001032), (-1.005, 0.1756, 0.001032), (-1.005, 0.2955, 0.001032), (-1.005, 0.4651, 0.001032), (0.6425, -0.2954, 0.555), (0.6425, -0.5698, 0.3517), (0.6425, -0.399, 0.5496), (0.6425, -0.4729, 0.5143), (0.6425, -0.5421, 0.4371), (0.6425, 0.502, 0.4739), (0.6425, 0.7514, 0.2973), (0.6425, 0.6957, 0.3704), (0.6425, 0.6051, 0.4402), (1.005, -0.2954, 0.555), (1.005, -0.5698, 0.3517), (1.005, -0.399, 0.5496), (1.005, -0.4729, 0.5143), (1.005, -0.5421, 0.4371), (1.005, 0.502, 0.4739), (1.005, 0.7514, 0.2973), (1.005, 0.6957, 0.3704), (1.005, 0.6051, 0.4402), (0.6425, -0.5698, 0.2153), (0.6425, 0.7514, 0.1323), (1.005, -0.5698, 0.2153), (1.005, 0.7514, 0.1323), (0.6425, -0.5276, 0.1355), (0.6425, 0.7081, 0.09652), (1.005, -0.5276, 0.1355), (1.005, 0.7081, 0.09652), (0.6425, -0.3982, 0.08238), (0.6425, 0.5992, 0.08379), (1.005, -0.3982, 0.08238), (1.005, 0.5992, 0.08379), (0.6425, -0.1506, 0.5409), (0.6425, -0.0386, 0.5294), (0.6425, 0.1197, 0.5132), (0.6425, 0.2317, 0.5017), (0.6425, 0.39, 0.4854), (1.005, -0.1506, 0.5409), (1.005, -0.0386, 0.5294), (1.005, 0.1197, 0.5132), (1.005, 0.2317, 0.5017), (1.005, 0.39, 0.4854), (0.6425, -0.2587, 0.08303), (0.6425, -0.1388, 0.08303), (0.6425, 0.03081, 0.08303), (0.6425, 0.1508, 0.08303), (0.6425, 0.3204, 0.08303), (0.6425, 0.4403, 0.08303), (1.005, -0.2587, 0.08303), (1.005, -0.1388, 0.08303), (1.005, 0.03081, 0.08303), (1.005, 0.1508, 0.08303), (1.005, 0.3204, 0.08303), (1.005, 0.4403, 0.08303), (0.6425, -0.2857, 0.5547), (0.6425, -0.5709, 0.3487), (0.6425, -0.3883, 0.5523), (0.6425, -0.4818, 0.5076), (0.6425, -0.5365, 0.4466), (0.6425, 0.5062, 0.4731), (0.6425, 0.7591, 0.2776), (0.6425, 0.6943, 0.3719), (0.6425, 0.6088, 0.4383), (1.005, -0.2857, 0.5547), (1.005, -0.5709, 0.3487), (1.005, -0.3883, 0.5523), (1.005, -0.4818, 0.5076), (1.005, -0.5365, 0.4466), (1.005, 0.5062, 0.4731), (1.005, 0.7591, 0.2776), (1.005, 0.6943, 0.3719), (1.005, 0.6088, 0.4383), (0.6425, -0.5742, 0.231), (0.6425, 0.7681, 0.1664), (1.005, -0.5742, 0.231), (1.005, 0.7681, 0.1664), (0.6425, -0.5082, 0.1182), (0.6425, 0.6814, 0.08443), (1.005, -0.5082, 0.1182), (1.005, 0.6814, 0.08443), (0.6425, -0.4035, 0.08303), (0.6425, 0.5851, 0.08303), (1.005, -0.4035, 0.08303), (1.005, 0.5851, 0.08303), (0.6425, -0.1738, 0.5433), (0.6425, -0.01544, 0.527), (0.6425, 0.09656, 0.5155), (0.6425, 0.2549, 0.4993), (0.6425, 0.3669, 0.4878), (1.005, -0.1738, 0.5433), (1.005, -0.01544, 0.527), (1.005, 0.09656, 0.5155), (1.005, 0.2549, 0.4993), (1.005, 0.3669, 0.4878), (0.6425, -0.2835, 0.08303), (0.6425, -0.114, 0.08303), (0.6425, 0.006005, 0.08303), (0.6425, 0.1756, 0.08303), (0.6425, 0.2955, 0.08303), (0.6425, 0.4651, 0.08303), (1.005, -0.2835, 0.08303), (1.005, -0.114, 0.08303), (1.005, 0.006005, 0.08303), (1.005, 0.1756, 0.08303), (1.005, 0.2955, 0.08303), (1.005, 0.4651, 0.08303), (-0.6425, -0.2954, 0.555), (-0.6425, -0.5698, 0.3517), (-0.6425, -0.399, 0.5496), (-0.6425, -0.4729, 0.5143), (-0.6425, -0.5421, 0.4371), (-0.6425, 0.502, 0.4739), (-0.6425, 0.7514, 0.2973), (-0.6425, 0.6957, 0.3704), (-0.6425, 0.6051, 0.4402), (-1.005, -0.2954, 0.555), (-1.005, -0.5698, 0.3517), (-1.005, -0.399, 0.5496), (-1.005, -0.4729, 0.5143), (-1.005, -0.5421, 0.4371), (-1.005, 0.502, 0.4739), (-1.005, 0.7514, 0.2973), (-1.005, 0.6957, 0.3704), (-1.005, 0.6051, 0.4402), (-0.6425, -0.5698, 0.2153), (-0.6425, 0.7514, 0.1323), (-1.005, -0.5698, 0.2153), (-1.005, 0.7514, 0.1323), (-0.6425, -0.5276, 0.1355), (-0.6425, 0.7081, 0.09652), (-1.005, -0.5276, 0.1355), (-1.005, 0.7081, 0.09652), (-0.6425, -0.3982, 0.08238), (-0.6425, 0.5992, 0.08379), (-1.005, -0.3982, 0.08238), (-1.005, 0.5992, 0.08379), (-0.6425, -0.1506, 0.5409), (-0.6425, -0.0386, 0.5294), (-0.6425, 0.1197, 0.5132), (-0.6425, 0.2317, 0.5017), (-0.6425, 0.39, 0.4854), (-1.005, -0.1506, 0.5409), (-1.005, -0.0386, 0.5294), (-1.005, 0.1197, 0.5132), (-1.005, 0.2317, 0.5017), (-1.005, 0.39, 0.4854), (-0.6425, -0.2587, 0.08303), (-0.6425, -0.1388, 0.08303), (-0.6425, 0.03081, 0.08303), (-0.6425, 0.1508, 0.08303), (-0.6425, 0.3204, 0.08303), (-0.6425, 0.4403, 0.08303), (-1.005, -0.2587, 0.08303), (-1.005, -0.1388, 0.08303), (-1.005, 0.03081, 0.08303), (-1.005, 0.1508, 0.08303), (-1.005, 0.3204, 0.08303), (-1.005, 0.4403, 0.08303), (-0.6425, -0.2857, 0.5547), (-0.6425, -0.5709, 0.3487), (-0.6425, -0.3883, 0.5523), (-0.6425, -0.4818, 0.5076), (-0.6425, -0.5365, 0.4466), (-0.6425, 0.5062, 0.4731), (-0.6425, 0.7591, 0.2776), (-0.6425, 0.6943, 0.3719), (-0.6425, 0.6088, 0.4383), (-1.005, -0.2857, 0.5547), (-1.005, -0.5709, 0.3487), (-1.005, -0.3883, 0.5523), (-1.005, -0.4818, 0.5076), (-1.005, -0.5365, 0.4466), (-1.005, 0.5062, 0.4731), (-1.005, 0.7591, 0.2776), (-1.005, 0.6943, 0.3719), (-1.005, 0.6088, 0.4383), (-0.6425, -0.5742, 0.231), (-0.6425, 0.7681, 0.1664), (-1.005, -0.5742, 0.231), (-1.005, 0.7681, 0.1664), (-0.6425, -0.5082, 0.1182), (-0.6425, 0.6814, 0.08443), (-1.005, -0.5082, 0.1182), (-1.005, 0.6814, 0.08443), (-0.6425, -0.4035, 0.08303), (-0.6425, 0.5851, 0.08303), (-1.005, -0.4035, 0.08303), (-1.005, 0.5851, 0.08303), (-0.6425, -0.1738, 0.5433), (-0.6425, -0.01544, 0.527), (-0.6425, 0.09656, 0.5155), (-0.6425, 0.2549, 0.4993), (-0.6425, 0.3669, 0.4878), (-1.005, -0.1738, 0.5433), (-1.005, -0.01544, 0.527), (-1.005, 0.09656, 0.5155), (-1.005, 0.2549, 0.4993), (-1.005, 0.3669, 0.4878), (-0.6425, -0.2835, 0.08303), (-0.6425, -0.114, 0.08303), (-0.6425, 0.006005, 0.08303), (-0.6425, 0.1756, 0.08303), (-0.6425, 0.2955, 0.08303), (-0.6425, 0.4651, 0.08303), (-1.005, -0.2835, 0.08303), (-1.005, -0.114, 0.08303), (-1.005, 0.006005, 0.08303), (-1.005, 0.1756, 0.08303), (-1.005, 0.2955, 0.08303), (-1.005, 0.4651, 0.08303), (0.6298, -0.3062, 0.6639), (0.6298, 0.5245, 0.5762), (0.8468, -0.3062, 0.6639), (0.8468, 0.5245, 0.5762), (0.6298, -0.2395, 0.9817), (0.6298, 0.5245, 0.9036), (0.8468, -0.2395, 0.9817), (0.8468, 0.5245, 0.9036), (0.6298, -0.2864, 0.8156), (0.6298, 0.5245, 0.7307), (0.9534, -0.2864, 0.8156), (0.9534, 0.5245, 0.7307), (1.056, -0.3062, 0.6639), (1.056, 0.5245, 0.5762), (1.056, -0.2864, 0.8156), (1.056, 0.5245, 0.7307), (-0.6298, -0.3062, 0.6639), (-0.6298, 0.5245, 0.5762), (-0.8468, -0.3062, 0.6639), (-0.8468, 0.5245, 0.5762), (-0.6298, -0.2395, 0.9817), (-0.6298, 0.5245, 0.9036), (-0.8468, -0.2395, 0.9817), (-0.8468, 0.5245, 0.9036), (-0.6298, -0.2864, 0.8156), (-0.6298, 0.5245, 0.7307), (-0.9534, -0.2864, 0.8156), (-0.9534, 0.5245, 0.7307), (-1.056, -0.3062, 0.6639), (-1.056, 0.5245, 0.5762), (-1.056, -0.2864, 0.8156), (-1.056, 0.5245, 0.7307), (0.8741, -0.4125, 0.8521), (0.8741, -0.4125, 0.8889), (0.8741, -0.3407, 0.8521), (0.8741, -0.3407, 0.8889), (0.9078, -0.3407, 0.8737), (0.891, -0.3407, 0.841), (0.891, -0.4125, 0.841), (0.9078, -0.4125, 0.8737), (0.9291, -0.3407, 0.8298), (0.8925, -0.3407, 0.8328), (0.8925, -0.4125, 0.8328), (0.9291, -0.4125, 0.8298), (0.9291, -0.3407, 0.7556), (0.8925, -0.3407, 0.7585), (0.8925, -0.4125, 0.7585), (0.9291, -0.4125, 0.7556), (0.7686, -0.4125, 0.8521), (0.7686, -0.4125, 0.8889), (0.7686, -0.3407, 0.8521), (0.7686, -0.3407, 0.8889), (0.8214, -0.3407, 0.8521), (0.8214, -0.3407, 0.8889), (0.8214, -0.4125, 0.8521), (0.8214, -0.4125, 0.8889), (0.7349, -0.3407, 0.8737), (0.7518, -0.3407, 0.841), (0.7518, -0.4125, 0.841), (0.7349, -0.4125, 0.8737), (0.7136, -0.3407, 0.8298), (0.7503, -0.3407, 0.8328), (0.7503, -0.4125, 0.8328), (0.7136, -0.4125, 0.8298), (0.7136, -0.3407, 0.7556), (0.7503, -0.3407, 0.7585), (0.7503, -0.4125, 0.7585), (0.7136, -0.4125, 0.7556), (-0.8741, -0.4125, 0.8521), (-0.8741, -0.4125, 0.8889), (-0.8741, -0.3407, 0.8521), (-0.8741, -0.3407, 0.8889), (-0.9078, -0.3407, 0.8737), (-0.891, -0.3407, 0.841), (-0.891, -0.4125, 0.841), (-0.9078, -0.4125, 0.8737), (-0.9291, -0.3407, 0.8298), (-0.8925, -0.3407, 0.8328), (-0.8925, -0.4125, 0.8328), (-0.9291, -0.4125, 0.8298), (-0.9291, -0.3407, 0.7556), (-0.8925, -0.3407, 0.7585), (-0.8925, -0.4125, 0.7585), (-0.9291, -0.4125, 0.7556), (-0.7686, -0.4125, 0.8521), (-0.7686, -0.4125, 0.8889), (-0.7686, -0.3407, 0.8521), (-0.7686, -0.3407, 0.8889), (-0.8214, -0.3407, 0.8521), (-0.8214, -0.3407, 0.8889), (-0.8214, -0.4125, 0.8521), (-0.8214, -0.4125, 0.8889), (-0.7349, -0.3407, 0.8737), (-0.7518, -0.3407, 0.841), (-0.7518, -0.4125, 0.841), (-0.7349, -0.4125, 0.8737), (-0.7136, -0.3407, 0.8298), (-0.7503, -0.3407, 0.8328), (-0.7503, -0.4125, 0.8328), (-0.7136, -0.4125, 0.8298), (-0.7136, -0.3407, 0.7556), (-0.7503, -0.3407, 0.7585), (-0.7503, -0.4125, 0.7585), (-0.7136, -0.4125, 0.7556), (0.09592, 0.1959, 1.883), (0.09592, 0.1959, 1.91), (0.09592, 0.2478, 1.883), (0.09592, 0.2478, 1.91), (0.1203, 0.2478, 1.899), (0.1081, 0.2478, 1.875), (0.1081, 0.1959, 1.875), (0.1203, 0.1959, 1.899), (0.1357, 0.2478, 1.867), (0.1092, 0.2478, 1.869), (0.1092, 0.1959, 1.869), (0.1357, 0.1959, 1.867), (0.1357, 0.2478, 1.835), (0.1092, 0.2478, 1.838), (0.1092, 0.1959, 1.838), (0.1357, 0.1959, 1.835), (-0.09592, 0.1959, 1.883), (-0.09592, 0.1959, 1.91), (-0.09592, 0.2478, 1.883), (-0.09592, 0.2478, 1.91), (-1.676e-09, 0.2478, 1.883), (-1.676e-09, 0.2478, 1.91), (-1.676e-09, 0.1959, 1.883), (-1.676e-09, 0.1959, 1.91), (-0.1203, 0.2478, 1.899), (-0.1081, 0.2478, 1.875), (-0.1081, 0.1959, 1.875), (-0.1203, 0.1959, 1.899), (-0.1357, 0.2478, 1.867), (-0.1092, 0.2478, 1.869), (-0.1092, 0.1959, 1.869), (-0.1357, 0.1959, 1.867), (-0.1357, 0.2478, 1.835), (-0.1092, 0.2478, 1.838), (-0.1092, 0.1959, 1.838), (-0.1357, 0.1959, 1.835), (-2.125e-09, 0.3961, 1.757), (-2.125e-09, 0.3961, 1.847), (0.08712, 0.3728, 1.757), (0.08712, 0.3728, 1.847), (0.1509, 0.309, 1.757), (0.1509, 0.309, 1.847), (0.1742, 0.2219, 1.757), (0.1742, 0.2219, 1.847), (0.1509, 0.1348, 1.757), (0.1509, 0.1348, 1.847), (0.08712, 0.07098, 1.757), (0.08712, 0.07098, 1.847), (2.418e-08, 0.04763, 1.757), (2.418e-08, 0.04763, 1.847), (-0.08712, 0.07098, 1.757), (-0.08712, 0.07098, 1.847), (-0.1509, 0.1348, 1.757), (-0.1509, 0.1348, 1.847), (-0.1742, 0.2219, 1.757), (-0.1742, 0.2219, 1.847), (-0.1509, 0.309, 1.757), (-0.1509, 0.309, 1.847), (-0.08712, 0.3728, 1.757), (-0.08712, 0.3728, 1.847), (0.1828, 0.5618, 1.817), (0.1828, 0.6074, 1.84), (0.1828, 0.6055, 1.729), (0.1828, 0.6511, 1.751), (0.2293, 0.6322, 1.742), (0.2061, 0.5917, 1.722), (0.2061, 0.548, 1.811), (0.2293, 0.5885, 1.83), (0.2587, 0.5779, 1.715), (0.2081, 0.5816, 1.717), (0.2081, 0.5379, 1.806), (0.2587, 0.5342, 1.804), (0.2587, 0.5235, 1.688), (0.2081, 0.5272, 1.69), (0.2081, 0.4835, 1.779), (0.2587, 0.4798, 1.777), (-0.1828, 0.5618, 1.817), (-0.1828, 0.6074, 1.84), (-0.1828, 0.6055, 1.729), (-0.1828, 0.6511, 1.751), (4.114e-09, 0.6055, 1.729), (4.114e-09, 0.6511, 1.751), (4.114e-09, 0.5618, 1.817), (4.114e-09, 0.6074, 1.84), (-0.2293, 0.6322, 1.742), (-0.2061, 0.5917, 1.722), (-0.2061, 0.548, 1.811), (-0.2293, 0.5885, 1.83), (-0.2587, 0.5779, 1.715), (-0.2081, 0.5816, 1.717), (-0.2081, 0.5379, 1.806), (-0.2587, 0.5342, 1.804), (-0.2587, 0.5235, 1.688), (-0.2081, 0.5272, 1.69), (-0.2081, 0.4835, 1.779), (-0.2587, 0.4798, 1.777), (0.2587, 0.2797, 1.568), (0.2081, 0.2834, 1.57), (0.2081, 0.2397, 1.659), (0.2587, 0.236, 1.657), (-0.2587, 0.2797, 1.568), (-0.2081, 0.2834, 1.57), (-0.2081, 0.2397, 1.659), (-0.2587, 0.236, 1.657), (3.962e-09, 0.4288, 1.379), (0.1799, 0.3806, 1.379), (0.3115, 0.2489, 1.379), (0.3597, 0.06904, 1.379), (0.3115, -0.1108, 1.379), (0.1799, -0.2425, 1.379), (5.828e-08, -0.2907, 1.379), (-0.1799, -0.2425, 1.379), (-0.3115, -0.1108, 1.379), (-0.3597, 0.06904, 1.379), (-0.3115, 0.2489, 1.379), (-0.1799, 0.3806, 1.379), (0.1799, 0.3806, 1.251), (3.962e-09, 0.4288, 1.251), (0.3115, 0.2489, 1.251), (0.3597, 0.06904, 1.251), (0.3115, -0.1108, 1.251), (0.1799, -0.2425, 1.251), (5.828e-08, -0.2907, 1.251), (-0.1799, -0.2425, 1.251), (-0.3115, -0.1108, 1.251), (-0.3597, 0.06904, 1.251), (-0.3115, 0.2489, 1.251), (-0.1799, 0.3806, 1.251), (0.6473, -0.3661, 0.7789), (0.6473, -0.7753, 0.4725), (0.6473, -0.5071, 0.7715), (0.6473, -0.6344, 0.7107), (0.6473, -0.7285, 0.6057), (0.6473, 0.5484, 0.6807), (0.6473, 0.8996, 0.4101), (0.6473, 0.8114, 0.5383), (0.6473, 0.688, 0.6334), (1.018, -0.3661, 0.7789), (1.018, -0.7753, 0.4725), (1.018, -0.5071, 0.7715), (1.018, -0.6344, 0.7107), (1.018, -0.7285, 0.6057), (1.018, 0.5484, 0.6807), (1.018, 0.8996, 0.4101), (1.018, 0.8114, 0.5383), (1.018, 0.688, 0.6334), (-0.6473, -0.3661, 0.7789), (-0.6473, -0.7753, 0.4725), (-0.6473, -0.5071, 0.7715), (-0.6473, -0.6344, 0.7107), (-0.6473, -0.7285, 0.6057), (-0.6473, 0.5484, 0.6807), (-0.6473, 0.8996, 0.4101), (-0.6473, 0.8114, 0.5383), (-0.6473, 0.688, 0.6334), (-1.018, -0.3661, 0.7789), (-1.018, -0.7753, 0.4725), (-1.018, -0.5071, 0.7715), (-1.018, -0.6344, 0.7107), (-1.018, -0.7285, 0.6057), (-1.018, 0.5484, 0.6807), (-1.018, 0.8996, 0.4101), (-1.018, 0.8114, 0.5383), (-1.018, 0.688, 0.6334), (0.6473, -0.3683, 0.6969), (0.6473, -0.6979, 0.4453), (0.6473, -0.4869, 0.692), (0.6473, -0.5852, 0.645), (0.6473, -0.658, 0.5639), (0.6473, 0.5308, 0.6006), (0.6473, 0.8321, 0.3636), (0.6473, 0.7518, 0.4819), (0.6473, 0.6493, 0.5611), (1.018, -0.3683, 0.6969), (1.018, -0.6979, 0.4453), (1.018, -0.4869, 0.692), (1.018, -0.5852, 0.645), (1.018, -0.658, 0.5639), (1.018, 0.5308, 0.6006), (1.018, 0.8321, 0.3636), (1.018, 0.7518, 0.4819), (1.018, 0.6493, 0.5611), (-0.6473, -0.3683, 0.6969), (-0.6473, -0.6979, 0.4453), (-0.6473, -0.4869, 0.692), (-0.6473, -0.5852, 0.645), (-0.6473, -0.658, 0.5639), (-0.6473, 0.5308, 0.6006), (-0.6473, 0.8321, 0.3636), (-0.6473, 0.7518, 0.4819), (-0.6473, 0.6493, 0.5611), (-1.018, -0.3683, 0.6969), (-1.018, -0.6979, 0.4453), (-1.018, -0.4869, 0.692), (-1.018, -0.5852, 0.645), (-1.018, -0.658, 0.5639), (-1.018, 0.5308, 0.6006), (-1.018, 0.8321, 0.3636), (-1.018, 0.7518, 0.4819), (-1.018, 0.6493, 0.5611), (0.5446, -0.537, 1.262), (-0.5446, -0.537, 1.262), (0.5446, -0.537, 0.983), (-0.5446, -0.537, 0.983), (0.3998, -0.3585, 1.313), (-0.3998, -0.3585, 1.313), (0.3998, -0.3585, 1.635), (-0.3998, -0.3585, 1.635), (0.3998, 0.03344, 1.313), (-0.3998, 0.03344, 1.313), (0.3998, 0.03344, 1.794), (-0.3998, 0.03344, 1.794), (0.3998, -0.2382, 1.313), (0.3998, -0.09157, 1.313), (-0.3998, -0.09157, 1.313), (-0.3998, -0.2382, 1.313), (0.3998, -0.09157, 1.723), (0.3998, -0.2382, 1.664), (-0.3998, -0.2382, 1.664), (-0.3998, -0.09157, 1.723), (-0.3998, 0.1282, 1.313), (-0.0509, 0.4771, 1.313), (-0.3531, 0.3026, 1.313), (-0.2254, 0.4304, 1.313), (0.0509, 0.4771, 1.313), (0.3998, 0.1282, 1.313), (0.2254, 0.4304, 1.313), (0.3531, 0.3026, 1.313), (-0.0509, 0.4771, 1.794), (-0.3998, 0.1282, 1.794), (-0.2254, 0.4304, 1.794), (-0.3531, 0.3026, 1.794), (0.3998, 0.1282, 1.794), (0.0509, 0.4771, 1.794), (0.3531, 0.3026, 1.794), (0.2254, 0.4304, 1.794), (-0.09607, 0.6012, 1.262), (-0.5446, 0.1526, 1.262), (-0.2677, 0.567, 1.262), (-0.4132, 0.4698, 1.262), (-0.5105, 0.3243, 1.262), (0.5446, 0.1526, 1.262), (0.09607, 0.6012, 1.262), (0.5105, 0.3243, 1.262), (0.4132, 0.4698, 1.262), (0.2677, 0.567, 1.262), (-0.5446, 0.1526, 0.983), (-0.09607, 0.6012, 0.983), (-0.5105, 0.3243, 0.983), (-0.4132, 0.4698, 0.983), (-0.2677, 0.567, 0.983), (0.09607, 0.6012, 0.983), (0.5446, 0.1526, 0.983), (0.2677, 0.567, 0.983), (0.4132, 0.4698, 0.983), (0.5105, 0.3243, 0.983), (-2.8e-09, -1.215, 1.266), (2.526e-08, -0.7706, 1.266), (0.0721, -1.215, 1.28), (0.0721, -0.7706, 1.28), (0.1332, -1.215, 1.321), (0.1332, -0.7706, 1.321), (0.1741, -1.215, 1.382), (0.1741, -0.7706, 1.382), (0.1884, -1.215, 1.454), (0.1884, -0.7706, 1.454), (0.1741, -1.215, 1.526), (0.1741, -0.7706, 1.526), (0.1332, -1.215, 1.588), (0.1332, -0.7706, 1.588), (0.0721, -1.215, 1.628), (0.0721, -0.7706, 1.628), (3.188e-09, -1.215, 1.643), (3.125e-08, -0.7706, 1.643), (-0.0721, -1.215, 1.628), (-0.0721, -0.7706, 1.628), (-0.1332, -1.215, 1.588), (-0.1332, -0.7706, 1.588), (-0.1741, -1.215, 1.526), (-0.1741, -0.7706, 1.526), (-0.1884, -1.215, 1.454), (-0.1884, -0.7706, 1.454), (-0.1741, -1.215, 1.382), (-0.1741, -0.7706, 1.382), (-0.1332, -1.215, 1.321), (-0.1332, -0.7706, 1.321), (-0.0721, -1.215, 1.28), (-0.0721, -0.7706, 1.28), (-5.633e-09, -1.215, 1.313), (0.05393, -1.215, 1.324), (0.09965, -1.215, 1.355), (0.1302, -1.215, 1.4), (0.1409, -1.215, 1.454), (0.1302, -1.215, 1.508), (0.09965, -1.215, 1.554), (0.05393, -1.215, 1.585), (-1.153e-09, -1.215, 1.595), (-0.05393, -1.215, 1.585), (-0.09965, -1.215, 1.554), (-0.1302, -1.215, 1.508), (-0.1409, -1.215, 1.454), (-0.1302, -1.215, 1.4), (-0.09965, -1.215, 1.355), (-0.05393, -1.215, 1.324), (-5.633e-09, -0.8979, 1.313), (0.05393, -0.8979, 1.324), (0.09965, -0.8979, 1.355), (0.1302, -0.8979, 1.4), (0.1409, -0.8979, 1.454), (0.1302, -0.8979, 1.508), (0.09965, -0.8979, 1.554), (0.05393, -0.8979, 1.585), (-1.153e-09, -0.8979, 1.595), (-0.05393, -0.8979, 1.585), (-0.09965, -0.8979, 1.554), (-0.1302, -0.8979, 1.508), (-0.1409, -0.8979, 1.454), (-0.1302, -0.8979, 1.4), (-0.09965, -0.8979, 1.355), (-0.05393, -0.8979, 1.324), (0.04213, -0.7706, 1.353), (1.993e-08, -0.7706, 1.344), (0.07784, -0.7706, 1.377), (0.1017, -0.7706, 1.412), (0.1101, -0.7706, 1.454), (0.1017, -0.7706, 1.497), (0.07784, -0.7706, 1.532), (0.04213, -0.7706, 1.556), (2.343e-08, -0.7706, 1.564), (-0.04213, -0.7706, 1.556), (-0.07784, -0.7706, 1.532), (-0.1017, -0.7706, 1.497), (-0.1101, -0.7706, 1.454), (-0.1017, -0.7706, 1.412), (-0.07784, -0.7706, 1.377), (-0.04213, -0.7706, 1.353), (0.04213, -0.3561, 1.353), (1.993e-08, -0.3561, 1.344), (0.07784, -0.3561, 1.377), (0.1017, -0.3561, 1.412), (0.1101, -0.3561, 1.454), (0.1017, -0.3561, 1.497), (0.07784, -0.3561, 1.532), (0.04213, -0.3561, 1.556), (2.343e-08, -0.3561, 1.564), (-0.04213, -0.3561, 1.556), (-0.07784, -0.3561, 1.532), (-0.1017, -0.3561, 1.497), (-0.1101, -0.3561, 1.454), (-0.1017, -0.3561, 1.412), (-0.07784, -0.3561, 1.377), (-0.04213, -0.3561, 1.353)], [], [(0, 5, 7, 8, 9, 6, 1, 2, 3, 4, 10, 11, 27), (12, 17, 5, 0), (13, 6, 9, 14), (14, 9, 8, 15), (15, 8, 7, 16), (16, 7, 5, 17), (22, 11, 10, 23), (25, 27, 11, 22), (12, 0, 27, 25), (22, 23, 26, 25), (4, 3, 30, 32), (21, 4, 32, 33), (1, 18, 19, 2), (16, 17, 42, 41), (13, 14, 44, 40), (86, 13, 40, 95), (14, 15, 43, 44), (85, 87, 17, 12), (6, 13, 18, 1), (93, 25, 26, 94), (23, 21, 24, 26), (10, 4, 21, 23), (32, 30, 36, 38), (31, 33, 39, 37), (2, 19, 28, 29), (19, 20, 31, 28), (20, 21, 33, 31), (3, 2, 29, 30), (36, 37, 39, 38), (35, 34, 37, 36), (30, 29, 35, 36), (28, 31, 37, 34), (33, 32, 38, 39), (29, 28, 34, 35), (12, 25, 93, 85), (21, 91, 92, 24), (13, 86, 88, 18), (18, 88, 89, 19), (19, 89, 90, 20), (20, 90, 91, 21), (26, 24, 92, 94), (103, 41, 42, 104), (102, 43, 41, 103), (101, 44, 43, 102), (95, 40, 44, 101), (17, 87, 104, 42), (15, 16, 41, 43), (45, 72, 56, 55, 49, 48, 47, 46, 51, 54, 53, 52, 50), (57, 45, 50, 62), (58, 59, 54, 51), (59, 60, 53, 54), (60, 61, 52, 53), (61, 62, 50, 52), (67, 68, 55, 56), (70, 67, 56, 72), (57, 70, 72, 45), (67, 70, 71, 68), (49, 77, 75, 48), (66, 78, 77, 49), (46, 47, 64, 63), (61, 97, 98, 62), (58, 96, 100, 59), (86, 95, 96, 58), (59, 100, 99, 60), (85, 57, 62, 87), (51, 46, 63, 58), (93, 94, 71, 70), (68, 71, 69, 66), (55, 68, 66, 49), (77, 83, 81, 75), (76, 82, 84, 78), (47, 74, 73, 64), (64, 73, 76, 65), (65, 76, 78, 66), (48, 75, 74, 47), (81, 83, 84, 82), (80, 81, 82, 79), (75, 81, 80, 74), (73, 79, 82, 76), (78, 84, 83, 77), (74, 80, 79, 73), (57, 85, 93, 70), (66, 69, 92, 91), (58, 63, 88, 86), (63, 64, 89, 88), (64, 65, 90, 89), (65, 66, 91, 90), (71, 94, 92, 69), (103, 104, 98, 97), (102, 103, 97, 99), (101, 102, 99, 100), (95, 101, 100, 96), (62, 98, 104, 87), (60, 99, 97, 61), (105, 106, 108, 107), (107, 108, 110, 109), (109, 110, 112, 111), (111, 112, 114, 113), (113, 114, 116, 115), (115, 116, 118, 117), (117, 118, 120, 119), (119, 120, 122, 121), (121, 122, 124, 123), (123, 124, 126, 125), (125, 126, 128, 127), (127, 128, 130, 129), (129, 130, 132, 131), (131, 132, 134, 133), (115, 117, 149, 147), (133, 134, 136, 135), (135, 136, 106, 105), (126, 124, 156, 158), (145, 147, 179, 177), (160, 158, 190, 192), (133, 135, 167, 165), (118, 116, 148, 150), (136, 134, 166, 168), (107, 109, 141, 138), (125, 127, 159, 157), (110, 108, 139, 142), (128, 126, 158, 160), (117, 119, 151, 149), (135, 105, 137, 167), (120, 118, 150, 152), (106, 136, 168, 140), (109, 111, 143, 141), (127, 129, 161, 159), (112, 110, 142, 144), (130, 128, 160, 162), (119, 121, 153, 151), (122, 120, 152, 154), (111, 113, 145, 143), (129, 131, 163, 161), (114, 112, 144, 146), (132, 130, 162, 164), (121, 123, 155, 153), (124, 122, 154, 156), (113, 115, 147, 145), (131, 133, 165, 163), (105, 107, 138, 137), (116, 114, 146, 148), (134, 132, 164, 166), (108, 106, 140, 139), (123, 125, 157, 155), (171, 172, 200, 198, 196, 194, 192, 190, 188, 186, 184, 182, 180, 178, 176, 174), (169, 170, 173, 175, 177, 179, 181, 183, 185, 187, 189, 191, 193, 195, 197, 199), (159, 161, 193, 191), (148, 146, 178, 180), (162, 160, 192, 194), (147, 149, 181, 179), (161, 163, 195, 193), (150, 148, 180, 182), (164, 162, 194, 196), (149, 151, 183, 181), (163, 165, 197, 195), (152, 150, 182, 184), (137, 138, 170, 169), (166, 164, 196, 198), (151, 153, 185, 183), (139, 140, 172, 171), (165, 167, 199, 197), (154, 152, 184, 186), (138, 141, 173, 170), (168, 166, 198, 200), (153, 155, 187, 185), (142, 139, 171, 174), (167, 137, 169, 199), (156, 154, 186, 188), (141, 143, 175, 173), (140, 168, 200, 172), (155, 157, 189, 187), (144, 142, 174, 176), (158, 156, 188, 190), (143, 145, 177, 175), (157, 159, 191, 189), (146, 144, 176, 178), (201, 202, 204, 203), (203, 204, 206, 205), (205, 206, 208, 207), (207, 208, 210, 209), (209, 210, 212, 211), (211, 212, 214, 213), (213, 214, 216, 215), (215, 216, 218, 217), (217, 218, 220, 219), (219, 220, 222, 221), (221, 222, 224, 223), (223, 224, 226, 225), (225, 226, 228, 227), (227, 228, 230, 229), (211, 213, 245, 243), (229, 230, 232, 231), (231, 232, 202, 201), (222, 220, 252, 254), (241, 243, 275, 273), (256, 254, 286, 288), (229, 231, 263, 261), (214, 212, 244, 246), (232, 230, 262, 264), (203, 205, 237, 234), (221, 223, 255, 253), (206, 204, 235, 238), (224, 222, 254, 256), (213, 215, 247, 245), (231, 201, 233, 263), (216, 214, 246, 248), (202, 232, 264, 236), (205, 207, 239, 237), (223, 225, 257, 255), (208, 206, 238, 240), (226, 224, 256, 258), (215, 217, 249, 247), (218, 216, 248, 250), (207, 209, 241, 239), (225, 227, 259, 257), (210, 208, 240, 242), (228, 226, 258, 260), (217, 219, 251, 249), (220, 218, 250, 252), (209, 211, 243, 241), (227, 229, 261, 259), (201, 203, 234, 233), (212, 210, 242, 244), (230, 228, 260, 262), (204, 202, 236, 235), (219, 221, 253, 251), (267, 268, 296, 294, 292, 290, 288, 286, 284, 282, 280, 278, 276, 274, 272, 270), (265, 266, 269, 271, 273, 275, 277, 279, 281, 283, 285, 287, 289, 291, 293, 295), (255, 257, 289, 287), (244, 242, 274, 276), (258, 256, 288, 290), (243, 245, 277, 275), (257, 259, 291, 289), (246, 244, 276, 278), (260, 258, 290, 292), (245, 247, 279, 277), (259, 261, 293, 291), (248, 246, 278, 280), (233, 234, 266, 265), (262, 260, 292, 294), (247, 249, 281, 279), (235, 236, 268, 267), (261, 263, 295, 293), (250, 248, 280, 282), (234, 237, 269, 266), (264, 262, 294, 296), (249, 251, 283, 281), (238, 235, 267, 270), (263, 233, 265, 295), (252, 250, 282, 284), (237, 239, 271, 269), (236, 264, 296, 268), (251, 253, 285, 283), (240, 238, 270, 272), (254, 252, 284, 286), (239, 241, 273, 271), (253, 255, 287, 285), (242, 240, 272, 274), (297, 298, 300, 299), (299, 300, 302, 301), (301, 302, 304, 303), (303, 304, 306, 305), (305, 306, 308, 307), (307, 308, 310, 309), (309, 310, 312, 311), (311, 312, 314, 313), (313, 314, 316, 315), (315, 316, 318, 317), (317, 318, 320, 319), (319, 320, 322, 321), (321, 322, 324, 323), (323, 324, 326, 325), (307, 309, 341, 339), (325, 326, 328, 327), (327, 328, 298, 297), (318, 316, 348, 350), (337, 339, 371, 369), (352, 350, 382, 384), (325, 327, 359, 357), (310, 308, 340, 342), (328, 326, 358, 360), (299, 301, 333, 330), (317, 319, 351, 349), (302, 300, 331, 334), (320, 318, 350, 352), (309, 311, 343, 341), (327, 297, 329, 359), (312, 310, 342, 344), (298, 328, 360, 332), (301, 303, 335, 333), (319, 321, 353, 351), (304, 302, 334, 336), (322, 320, 352, 354), (311, 313, 345, 343), (314, 312, 344, 346), (303, 305, 337, 335), (321, 323, 355, 353), (306, 304, 336, 338), (324, 322, 354, 356), (313, 315, 347, 345), (316, 314, 346, 348), (305, 307, 339, 337), (323, 325, 357, 355), (297, 299, 330, 329), (308, 306, 338, 340), (326, 324, 356, 358), (300, 298, 332, 331), (315, 317, 349, 347), (363, 364, 392, 390, 388, 386, 384, 382, 380, 378, 376, 374, 372, 370, 368, 366), (361, 362, 365, 367, 369, 371, 373, 375, 377, 379, 381, 383, 385, 387, 389, 391), (351, 353, 385, 383), (340, 338, 370, 372), (354, 352, 384, 386), (339, 341, 373, 371), (353, 355, 387, 385), (342, 340, 372, 374), (356, 354, 386, 388), (341, 343, 375, 373), (355, 357, 389, 387), (344, 342, 374, 376), (329, 330, 362, 361), (358, 356, 388, 390), (343, 345, 377, 375), (331, 332, 364, 363), (357, 359, 391, 389), (346, 344, 376, 378), (330, 333, 365, 362), (360, 358, 390, 392), (345, 347, 379, 377), (334, 331, 363, 366), (359, 329, 361, 391), (348, 346, 378, 380), (333, 335, 367, 365), (332, 360, 392, 364), (347, 349, 381, 379), (336, 334, 366, 368), (350, 348, 380, 382), (335, 337, 369, 367), (349, 351, 383, 381), (338, 336, 368, 370), (393, 395, 396, 394), (395, 397, 398, 396), (397, 399, 400, 398), (399, 401, 402, 400), (401, 403, 404, 402), (403, 405, 406, 404), (405, 407, 408, 406), (407, 409, 410, 408), (409, 411, 412, 410), (411, 413, 414, 412), (413, 415, 416, 414), (415, 417, 418, 416), (417, 419, 420, 418), (419, 421, 422, 420), (403, 435, 437, 405), (421, 423, 424, 422), (423, 393, 394, 424), (414, 446, 444, 412), (433, 465, 467, 435), (448, 480, 478, 446), (421, 453, 455, 423), (406, 438, 436, 404), (424, 456, 454, 422), (395, 426, 429, 397), (413, 445, 447, 415), (398, 430, 427, 396), (416, 448, 446, 414), (405, 437, 439, 407), (423, 455, 425, 393), (408, 440, 438, 406), (394, 428, 456, 424), (397, 429, 431, 399), (415, 447, 449, 417), (400, 432, 430, 398), (418, 450, 448, 416), (407, 439, 441, 409), (410, 442, 440, 408), (399, 431, 433, 401), (417, 449, 451, 419), (402, 434, 432, 400), (420, 452, 450, 418), (409, 441, 443, 411), (412, 444, 442, 410), (401, 433, 435, 403), (419, 451, 453, 421), (393, 425, 426, 395), (404, 436, 434, 402), (422, 454, 452, 420), (396, 427, 428, 394), (411, 443, 445, 413), (459, 462, 464, 466, 468, 470, 472, 474, 476, 478, 480, 482, 484, 486, 488, 460), (457, 487, 485, 483, 481, 479, 477, 475, 473, 471, 469, 467, 465, 463, 461, 458), (447, 479, 481, 449), (436, 468, 466, 434), (450, 482, 480, 448), (435, 467, 469, 437), (449, 481, 483, 451), (438, 470, 468, 436), (452, 484, 482, 450), (437, 469, 471, 439), (451, 483, 485, 453), (440, 472, 470, 438), (425, 457, 458, 426), (454, 486, 484, 452), (439, 471, 473, 441), (427, 459, 460, 428), (453, 485, 487, 455), (442, 474, 472, 440), (426, 458, 461, 429), (456, 488, 486, 454), (441, 473, 475, 443), (430, 462, 459, 427), (455, 487, 457, 425), (444, 476, 474, 442), (429, 461, 463, 431), (428, 460, 488, 456), (443, 475, 477, 445), (432, 464, 462, 430), (446, 478, 476, 444), (431, 463, 465, 433), (445, 477, 479, 447), (434, 466, 464, 432), (489, 491, 492, 490), (491, 493, 494, 492), (493, 495, 496, 494), (495, 497, 498, 496), (497, 499, 500, 498), (499, 501, 502, 500), (501, 503, 504, 502), (503, 505, 506, 504), (505, 507, 508, 506), (507, 509, 510, 508), (509, 511, 512, 510), (511, 513, 514, 512), (513, 515, 516, 514), (515, 517, 518, 516), (499, 531, 533, 501), (517, 519, 520, 518), (519, 489, 490, 520), (510, 542, 540, 508), (529, 561, 563, 531), (544, 576, 574, 542), (517, 549, 551, 519), (502, 534, 532, 500), (520, 552, 550, 518), (491, 522, 525, 493), (509, 541, 543, 511), (494, 526, 523, 492), (512, 544, 542, 510), (501, 533, 535, 503), (519, 551, 521, 489), (504, 536, 534, 502), (490, 524, 552, 520), (493, 525, 527, 495), (511, 543, 545, 513), (496, 528, 526, 494), (514, 546, 544, 512), (503, 535, 537, 505), (506, 538, 536, 504), (495, 527, 529, 497), (513, 545, 547, 515), (498, 530, 528, 496), (516, 548, 546, 514), (505, 537, 539, 507), (508, 540, 538, 506), (497, 529, 531, 499), (515, 547, 549, 517), (489, 521, 522, 491), (500, 532, 530, 498), (518, 550, 548, 516), (492, 523, 524, 490), (507, 539, 541, 509), (555, 558, 560, 562, 564, 566, 568, 570, 572, 574, 576, 578, 580, 582, 584, 556), (553, 583, 581, 579, 577, 575, 573, 571, 569, 567, 565, 563, 561, 559, 557, 554), (543, 575, 577, 545), (532, 564, 562, 530), (546, 578, 576, 544), (531, 563, 565, 533), (545, 577, 579, 547), (534, 566, 564, 532), (548, 580, 578, 546), (533, 565, 567, 535), (547, 579, 581, 549), (536, 568, 566, 534), (521, 553, 554, 522), (550, 582, 580, 548), (535, 567, 569, 537), (523, 555, 556, 524), (549, 581, 583, 551), (538, 570, 568, 536), (522, 554, 557, 525), (552, 584, 582, 550), (537, 569, 571, 539), (526, 558, 555, 523), (551, 583, 553, 521), (540, 572, 570, 538), (525, 557, 559, 527), (524, 556, 584, 552), (539, 571, 573, 541), (528, 560, 558, 526), (542, 574, 572, 540), (527, 559, 561, 529), (541, 573, 575, 543), (530, 562, 560, 528), (585, 587, 588, 586), (587, 589, 590, 588), (589, 591, 592, 590), (591, 593, 594, 592), (593, 595, 596, 594), (595, 597, 598, 596), (597, 599, 600, 598), (599, 601, 602, 600), (601, 603, 604, 602), (603, 605, 606, 604), (605, 607, 608, 606), (607, 609, 610, 608), (609, 611, 612, 610), (611, 613, 614, 612), (595, 627, 629, 597), (613, 615, 616, 614), (615, 585, 586, 616), (606, 638, 636, 604), (625, 657, 659, 627), (640, 672, 670, 638), (613, 645, 647, 615), (598, 630, 628, 596), (616, 648, 646, 614), (587, 618, 621, 589), (605, 637, 639, 607), (590, 622, 619, 588), (608, 640, 638, 606), (597, 629, 631, 599), (615, 647, 617, 585), (600, 632, 630, 598), (586, 620, 648, 616), (589, 621, 623, 591), (607, 639, 641, 609), (592, 624, 622, 590), (610, 642, 640, 608), (599, 631, 633, 601), (602, 634, 632, 600), (591, 623, 625, 593), (609, 641, 643, 611), (594, 626, 624, 592), (612, 644, 642, 610), (601, 633, 635, 603), (604, 636, 634, 602), (593, 625, 627, 595), (611, 643, 645, 613), (585, 617, 618, 587), (596, 628, 626, 594), (614, 646, 644, 612), (588, 619, 620, 586), (603, 635, 637, 605), (651, 654, 656, 658, 660, 662, 664, 666, 668, 670, 672, 674, 676, 678, 680, 652), (649, 679, 677, 675, 673, 671, 669, 667, 665, 663, 661, 659, 657, 655, 653, 650), (639, 671, 673, 641), (628, 660, 658, 626), (642, 674, 672, 640), (627, 659, 661, 629), (641, 673, 675, 643), (630, 662, 660, 628), (644, 676, 674, 642), (629, 661, 663, 631), (643, 675, 677, 645), (632, 664, 662, 630), (617, 649, 650, 618), (646, 678, 676, 644), (631, 663, 665, 633), (619, 651, 652, 620), (645, 677, 679, 647), (634, 666, 664, 632), (618, 650, 653, 621), (648, 680, 678, 646), (633, 665, 667, 635), (622, 654, 651, 619), (647, 679, 649, 617), (636, 668, 666, 634), (621, 653, 655, 623), (620, 652, 680, 648), (635, 667, 669, 637), (624, 656, 654, 622), (638, 670, 668, 636), (623, 655, 657, 625), (637, 669, 671, 639), (626, 658, 656, 624), (684, 685, 694, 693), (681, 683, 692, 690), (688, 689, 698, 697), (687, 696, 702, 700), (691, 682, 699, 701), (704, 706, 710, 708), (705, 703, 707, 709), (686, 715, 720, 695), (714, 713, 718, 719), (712, 711, 716, 717), (721, 722, 728, 727), (723, 724, 730, 729), (725, 726, 732, 731), (741, 738, 747, 750), (763, 733, 742, 768), (737, 734, 743, 746), (735, 736, 745, 744), (739, 740, 749, 748), (752, 754, 758, 756), (753, 751, 755, 757), (778, 760, 762, 784), (767, 766, 771, 772), (765, 764, 769, 770), (759, 773, 779, 761), (774, 775, 781, 780), (776, 777, 783, 782), (788, 797, 798, 789), (785, 794, 796, 787), (792, 801, 802, 793), (791, 804, 806, 800), (795, 805, 803, 786), (808, 812, 814, 810), (809, 813, 811, 807), (790, 799, 824, 819), (818, 823, 822, 817), (816, 821, 820, 815), (825, 831, 832, 826), (827, 833, 834, 828), (829, 835, 836, 830), (845, 854, 851, 842), (867, 872, 846, 837), (841, 850, 847, 838), (839, 848, 849, 840), (843, 852, 853, 844), (856, 860, 862, 858), (857, 861, 859, 855), (882, 888, 866, 864), (871, 876, 875, 870), (869, 874, 873, 868), (863, 865, 883, 877), (878, 884, 885, 879), (880, 886, 887, 881), (901, 902, 893, 892), (898, 900, 891, 889), (905, 906, 897, 896), (908, 910, 904, 895), (909, 907, 890, 899), (916, 918, 914, 912), (917, 915, 911, 913), (903, 928, 923, 894), (927, 926, 921, 922), (925, 924, 919, 920), (935, 936, 930, 929), (937, 938, 932, 931), (939, 940, 934, 933), (958, 955, 946, 949), (976, 950, 941, 971), (954, 951, 942, 945), (952, 953, 944, 943), (956, 957, 948, 947), (964, 966, 962, 960), (965, 963, 959, 961), (992, 970, 968, 986), (980, 979, 974, 975), (978, 977, 972, 973), (969, 987, 981, 967), (988, 989, 983, 982), (990, 991, 985, 984), (997, 1006, 1005, 996), (995, 1004, 1002, 993), (1001, 1010, 1009, 1000), (1008, 1014, 1012, 999), (994, 1011, 1013, 1003), (1018, 1022, 1020, 1016), (1015, 1019, 1021, 1017), (1027, 1032, 1007, 998), (1025, 1030, 1031, 1026), (1023, 1028, 1029, 1024), (1034, 1040, 1039, 1033), (1036, 1042, 1041, 1035), (1038, 1044, 1043, 1037), (1050, 1059, 1062, 1053), (1045, 1054, 1080, 1075), (1046, 1055, 1058, 1049), (1048, 1057, 1056, 1047), (1052, 1061, 1060, 1051), (1066, 1070, 1068, 1064), (1063, 1067, 1069, 1065), (1072, 1074, 1096, 1090), (1078, 1083, 1084, 1079), (1076, 1081, 1082, 1077), (1085, 1091, 1073, 1071), (1087, 1093, 1092, 1086), (1089, 1095, 1094, 1088), (689, 688, 896, 897), (683, 681, 889, 891), (685, 684, 892, 893), (715, 686, 894, 923), (697, 698, 906, 905), (690, 692, 900, 898), (693, 694, 902, 901), (695, 720, 928, 903), (698, 689, 897, 906), (686, 695, 903, 894), (681, 690, 898, 889), (684, 693, 901, 892), (694, 685, 893, 902), (692, 683, 891, 900), (688, 697, 905, 896), (682, 691, 899, 890), (696, 687, 895, 904), (701, 699, 907, 909), (700, 702, 910, 908), (687, 700, 908, 895), (702, 696, 904, 910), (691, 701, 909, 899), (699, 682, 890, 907), (703, 705, 913, 911), (706, 704, 912, 914), (709, 707, 915, 917), (708, 710, 918, 916), (704, 708, 916, 912), (710, 706, 914, 918), (705, 709, 917, 913), (707, 703, 911, 915), (711, 712, 920, 919), (713, 714, 922, 921), (717, 716, 924, 925), (719, 718, 926, 927), (720, 715, 923, 928), (714, 719, 927, 922), (718, 713, 921, 926), (712, 717, 925, 920), (716, 711, 919, 924), (722, 721, 929, 930), (724, 723, 931, 932), (726, 725, 933, 934), (727, 728, 936, 935), (729, 730, 938, 937), (731, 732, 940, 939), (721, 727, 935, 929), (728, 722, 930, 936), (723, 729, 937, 931), (730, 724, 932, 938), (725, 731, 939, 933), (732, 726, 934, 940), (738, 741, 949, 946), (740, 739, 947, 948), (736, 735, 943, 944), (734, 737, 945, 942), (750, 747, 955, 958), (748, 749, 957, 956), (744, 745, 953, 952), (746, 743, 951, 954), (741, 750, 958, 949), (747, 738, 946, 955), (742, 733, 941, 950), (745, 736, 944, 953), (737, 746, 954, 945), (735, 744, 952, 943), (749, 740, 948, 957), (743, 734, 942, 951), (739, 748, 956, 947), (751, 753, 961, 959), (754, 752, 960, 962), (757, 755, 963, 965), (756, 758, 966, 964), (752, 756, 964, 960), (758, 754, 962, 966), (753, 757, 965, 961), (755, 751, 959, 963), (759, 761, 969, 967), (762, 760, 968, 970), (760, 778, 986, 968), (784, 762, 970, 992), (733, 763, 971, 941), (764, 765, 973, 972), (766, 767, 975, 974), (768, 742, 950, 976), (770, 769, 977, 978), (772, 771, 979, 980), (767, 772, 980, 975), (771, 766, 974, 979), (765, 770, 978, 973), (769, 764, 972, 977), (763, 768, 976, 971), (773, 759, 967, 981), (775, 774, 982, 983), (777, 776, 984, 985), (761, 779, 987, 969), (780, 781, 989, 988), (782, 783, 991, 990), (779, 773, 981, 987), (774, 780, 988, 982), (781, 775, 983, 989), (776, 782, 990, 984), (783, 777, 985, 991), (778, 784, 992, 986), (792, 793, 1001, 1000), (785, 787, 995, 993), (788, 789, 997, 996), (790, 819, 1027, 998), (802, 801, 1009, 1010), (796, 794, 1002, 1004), (798, 797, 1005, 1006), (824, 799, 1007, 1032), (793, 802, 1010, 1001), (799, 790, 998, 1007), (794, 785, 993, 1002), (797, 788, 996, 1005), (789, 798, 1006, 997), (787, 796, 1004, 995), (801, 792, 1000, 1009), (795, 786, 994, 1003), (791, 800, 1008, 999), (803, 805, 1013, 1011), (806, 804, 1012, 1014), (804, 791, 999, 1012), (800, 806, 1014, 1008), (805, 795, 1003, 1013), (786, 803, 1011, 994), (809, 807, 1015, 1017), (808, 810, 1018, 1016), (811, 813, 1021, 1019), (814, 812, 1020, 1022), (812, 808, 1016, 1020), (810, 814, 1022, 1018), (813, 809, 1017, 1021), (807, 811, 1019, 1015), (816, 815, 1023, 1024), (818, 817, 1025, 1026), (820, 821, 1029, 1028), (822, 823, 1031, 1030), (819, 824, 1032, 1027), (823, 818, 1026, 1031), (817, 822, 1030, 1025), (821, 816, 1024, 1029), (815, 820, 1028, 1023), (825, 826, 1034, 1033), (827, 828, 1036, 1035), (829, 830, 1038, 1037), (832, 831, 1039, 1040), (834, 833, 1041, 1042), (836, 835, 1043, 1044), (831, 825, 1033, 1039), (826, 832, 1040, 1034), (833, 827, 1035, 1041), (828, 834, 1042, 1036), (835, 829, 1037, 1043), (830, 836, 1044, 1038), (845, 842, 1050, 1053), (843, 844, 1052, 1051), (839, 840, 1048, 1047), (841, 838, 1046, 1049), (851, 854, 1062, 1059), (853, 852, 1060, 1061), (849, 848, 1056, 1057), (847, 850, 1058, 1055), (854, 845, 1053, 1062), (842, 851, 1059, 1050), (837, 846, 1054, 1045), (840, 849, 1057, 1048), (850, 841, 1049, 1058), (848, 839, 1047, 1056), (844, 853, 1061, 1052), (838, 847, 1055, 1046), (852, 843, 1051, 1060), (857, 855, 1063, 1065), (856, 858, 1066, 1064), (859, 861, 1069, 1067), (862, 860, 1068, 1070), (860, 856, 1064, 1068), (858, 862, 1070, 1066), (861, 857, 1065, 1069), (855, 859, 1067, 1063), (865, 863, 1071, 1073), (864, 866, 1074, 1072), (882, 864, 1072, 1090), (866, 888, 1096, 1074), (867, 837, 1045, 1075), (869, 868, 1076, 1077), (871, 870, 1078, 1079), (846, 872, 1080, 1054), (873, 874, 1082, 1081), (875, 876, 1084, 1083), (876, 871, 1079, 1084), (870, 875, 1083, 1078), (874, 869, 1077, 1082), (868, 873, 1081, 1076), (872, 867, 1075, 1080), (863, 877, 1085, 1071), (878, 879, 1087, 1086), (880, 881, 1089, 1088), (883, 865, 1073, 1091), (885, 884, 1092, 1093), (887, 886, 1094, 1095), (877, 883, 1091, 1085), (884, 878, 1086, 1092), (879, 885, 1093, 1087), (886, 880, 1088, 1094), (881, 887, 1095, 1089), (888, 882, 1090, 1096), (1098, 1100, 1099, 1097), (1102, 1101, 1103, 1104), (1106, 1105, 1101, 1102), (1105, 1107, 1103, 1101), (1107, 1108, 1104, 1103), (1108, 1106, 1102, 1104), (1100, 1098, 1106, 1108), (1107, 1099, 1109, 1111), (1097, 1099, 1107, 1105), (1098, 1097, 1105, 1106), (1109, 1110, 1112, 1111), (1099, 1100, 1110, 1109), (1108, 1107, 1111, 1112), (1100, 1108, 1112, 1110), (1114, 1113, 1115, 1116), (1118, 1120, 1119, 1117), (1122, 1118, 1117, 1121), (1121, 1117, 1119, 1123), (1123, 1119, 1120, 1124), (1124, 1120, 1118, 1122), (1116, 1124, 1122, 1114), (1123, 1127, 1125, 1115), (1113, 1121, 1123, 1115), (1114, 1122, 1121, 1113), (1125, 1127, 1128, 1126), (1115, 1125, 1126, 1116), (1124, 1128, 1127, 1123), (1116, 1126, 1128, 1124), (1149, 1150, 1132, 1131), (1130, 1129, 1135, 1136), (1149, 1131, 1129, 1151), (1132, 1150, 1152, 1130), (1129, 1130, 1152, 1151), (1136, 1135, 1139, 1140), (1129, 1131, 1134, 1135), (1132, 1130, 1136, 1133), (1131, 1132, 1133, 1134), (1137, 1140, 1144, 1141), (1135, 1134, 1138, 1139), (1133, 1136, 1140, 1137), (1134, 1133, 1137, 1138), (1142, 1141, 1144, 1143), (1138, 1137, 1141, 1142), (1140, 1139, 1143, 1144), (1139, 1138, 1142, 1143), (1149, 1147, 1148, 1150), (1146, 1156, 1155, 1145), (1149, 1151, 1145, 1147), (1148, 1146, 1152, 1150), (1145, 1151, 1152, 1146), (1156, 1160, 1159, 1155), (1145, 1155, 1154, 1147), (1148, 1153, 1156, 1146), (1147, 1154, 1153, 1148), (1157, 1161, 1164, 1160), (1155, 1159, 1158, 1154), (1153, 1157, 1160, 1156), (1154, 1158, 1157, 1153), (1162, 1163, 1164, 1161), (1158, 1162, 1161, 1157), (1160, 1164, 1163, 1159), (1159, 1163, 1162, 1158), (1185, 1167, 1168, 1186), (1166, 1172, 1171, 1165), (1185, 1187, 1165, 1167), (1168, 1166, 1188, 1186), (1165, 1187, 1188, 1166), (1172, 1176, 1175, 1171), (1165, 1171, 1170, 1167), (1168, 1169, 1172, 1166), (1167, 1170, 1169, 1168), (1173, 1177, 1180, 1176), (1171, 1175, 1174, 1170), (1169, 1173, 1176, 1172), (1170, 1174, 1173, 1169), (1178, 1179, 1180, 1177), (1174, 1178, 1177, 1173), (1176, 1180, 1179, 1175), (1175, 1179, 1178, 1174), (1185, 1186, 1184, 1183), (1182, 1181, 1191, 1192), (1185, 1183, 1181, 1187), (1184, 1186, 1188, 1182), (1181, 1182, 1188, 1187), (1192, 1191, 1195, 1196), (1181, 1183, 1190, 1191), (1184, 1182, 1192, 1189), (1183, 1184, 1189, 1190), (1193, 1196, 1200, 1197), (1191, 1190, 1194, 1195), (1189, 1192, 1196, 1193), (1190, 1189, 1193, 1194), (1198, 1197, 1200, 1199), (1194, 1193, 1197, 1198), (1196, 1195, 1199, 1200), (1195, 1194, 1198, 1199), (1221, 1222, 1204, 1203), (1202, 1201, 1207, 1208), (1221, 1203, 1201, 1223), (1204, 1222, 1224, 1202), (1201, 1202, 1224, 1223), (1208, 1207, 1211, 1212), (1201, 1203, 1206, 1207), (1204, 1202, 1208, 1205), (1203, 1204, 1205, 1206), (1209, 1212, 1216, 1213), (1207, 1206, 1210, 1211), (1205, 1208, 1212, 1209), (1206, 1205, 1209, 1210), (1214, 1213, 1216, 1215), (1210, 1209, 1213, 1214), (1212, 1211, 1215, 1216), (1211, 1210, 1214, 1215), (1221, 1219, 1220, 1222), (1218, 1228, 1227, 1217), (1221, 1223, 1217, 1219), (1220, 1218, 1224, 1222), (1217, 1223, 1224, 1218), (1228, 1232, 1231, 1227), (1217, 1227, 1226, 1219), (1220, 1225, 1228, 1218), (1219, 1226, 1225, 1220), (1229, 1233, 1236, 1232), (1227, 1231, 1230, 1226), (1225, 1229, 1232, 1228), (1226, 1230, 1229, 1225), (1234, 1235, 1236, 1233), (1230, 1234, 1233, 1229), (1232, 1236, 1235, 1231), (1231, 1235, 1234, 1230), (1237, 1238, 1240, 1239), (1239, 1240, 1242, 1241), (1241, 1242, 1244, 1243), (1243, 1244, 1246, 1245), (1245, 1246, 1248, 1247), (1247, 1248, 1250, 1249), (1249, 1250, 1252, 1251), (1251, 1252, 1254, 1253), (1253, 1254, 1256, 1255), (1255, 1256, 1258, 1257), (1240, 1238, 1260, 1258, 1256, 1254, 1252, 1250, 1248, 1246, 1244, 1242), (1257, 1258, 1260, 1259), (1259, 1260, 1238, 1237), (1237, 1239, 1241, 1243, 1245, 1247, 1249, 1251, 1253, 1255, 1257, 1259), (1281, 1282, 1264, 1263), (1262, 1261, 1267, 1268), (1281, 1263, 1261, 1283), (1264, 1282, 1284, 1262), (1261, 1262, 1284, 1283), (1268, 1267, 1271, 1272), (1261, 1263, 1266, 1267), (1264, 1262, 1268, 1265), (1263, 1264, 1265, 1266), (1269, 1272, 1276, 1273), (1267, 1266, 1270, 1271), (1265, 1268, 1272, 1269), (1266, 1265, 1269, 1270), (1273, 1276, 1300, 1297), (1270, 1269, 1273, 1274), (1272, 1271, 1275, 1276), (1271, 1270, 1274, 1275), (1281, 1279, 1280, 1282), (1278, 1288, 1287, 1277), (1281, 1283, 1277, 1279), (1280, 1278, 1284, 1282), (1277, 1283, 1284, 1278), (1288, 1292, 1291, 1287), (1277, 1287, 1286, 1279), (1280, 1285, 1288, 1278), (1279, 1286, 1285, 1280), (1289, 1293, 1296, 1292), (1287, 1291, 1290, 1286), (1285, 1289, 1292, 1288), (1286, 1290, 1289, 1285), (1295, 1296, 1304, 1303), (1290, 1294, 1293, 1289), (1292, 1296, 1295, 1291), (1291, 1295, 1294, 1290), (1294, 1295, 1303, 1302), (1274, 1273, 1297, 1298), (1276, 1275, 1299, 1300), (1296, 1293, 1301, 1304), (1275, 1274, 1298, 1299), (1293, 1294, 1302, 1301), (1306, 1305, 1316, 1315, 1314, 1313, 1312, 1311, 1310, 1309, 1308, 1307), (1317, 1319, 1320, 1321, 1322, 1323, 1324, 1325, 1326, 1327, 1328, 1318), (1315, 1327, 1326, 1314), (1312, 1324, 1323, 1311), (1309, 1321, 1320, 1308), (1316, 1328, 1327, 1315), (1306, 1317, 1318, 1305), (1313, 1325, 1324, 1312), (1310, 1322, 1321, 1309), (1305, 1318, 1328, 1316), (1307, 1319, 1317, 1306), (1314, 1326, 1325, 1313), (1311, 1323, 1322, 1310), (1308, 1320, 1319, 1307), (1337, 1334, 1343, 1346), (1334, 1329, 1338, 1343), (1332, 1333, 1342, 1341), (1329, 1331, 1340, 1338), (1336, 1337, 1346, 1345), (1333, 1330, 1339, 1342), (1331, 1332, 1341, 1340), (1335, 1336, 1345, 1344), (1355, 1364, 1361, 1352), (1352, 1361, 1356, 1347), (1350, 1359, 1360, 1351), (1347, 1356, 1358, 1349), (1354, 1363, 1364, 1355), (1351, 1360, 1357, 1348), (1349, 1358, 1359, 1350), (1353, 1362, 1363, 1354), (1382, 1379, 1370, 1373), (1379, 1374, 1365, 1370), (1377, 1378, 1369, 1368), (1374, 1376, 1367, 1365), (1381, 1382, 1373, 1372), (1378, 1375, 1366, 1369), (1376, 1377, 1368, 1367), (1380, 1381, 1372, 1371), (1388, 1397, 1400, 1391), (1383, 1392, 1397, 1388), (1387, 1396, 1395, 1386), (1385, 1394, 1392, 1383), (1391, 1400, 1399, 1390), (1384, 1393, 1396, 1387), (1386, 1395, 1394, 1385), (1390, 1399, 1398, 1389), (1334, 1337, 1373, 1370), (1337, 1336, 1372, 1373), (1336, 1335, 1371, 1372), (1331, 1329, 1365, 1367), (1332, 1331, 1367, 1368), (1333, 1332, 1368, 1369), (1330, 1333, 1369, 1366), (1329, 1334, 1370, 1365), (1346, 1343, 1379, 1382), (1345, 1346, 1382, 1381), (1344, 1345, 1381, 1380), (1338, 1340, 1376, 1374), (1340, 1341, 1377, 1376), (1341, 1342, 1378, 1377), (1342, 1339, 1375, 1378), (1343, 1338, 1374, 1379), (1339, 1330, 1366, 1375), (1335, 1344, 1380, 1371), (1355, 1352, 1388, 1391), (1354, 1355, 1391, 1390), (1353, 1354, 1390, 1389), (1347, 1349, 1385, 1383), (1349, 1350, 1386, 1385), (1350, 1351, 1387, 1386), (1351, 1348, 1384, 1387), (1352, 1347, 1383, 1388), (1361, 1364, 1400, 1397), (1364, 1363, 1399, 1400), (1363, 1362, 1398, 1399), (1358, 1356, 1392, 1394), (1359, 1358, 1394, 1395), (1360, 1359, 1395, 1396), (1357, 1360, 1396, 1393), (1356, 1361, 1397, 1392), (1348, 1357, 1393, 1384), (1362, 1353, 1389, 1398), (1438, 1447, 1404, 1402), (1401, 1403, 1453, 1442), (1402, 1404, 1403, 1401), (1452, 1454, 1455, 1456, 1453, 1403, 1404, 1447, 1449, 1450, 1451, 1448), (1442, 1444, 1445, 1446, 1443, 1437, 1439, 1440, 1441, 1438, 1402, 1401), (1414, 1409, 1411, 1417), (1411, 1412, 1420, 1417), (1433, 1435, 1436, 1434, 1429, 1431, 1432, 1430, 1412, 1411), (1421, 1410, 1412, 1430), (1410, 1415, 1420, 1412), (1406, 1405, 1407, 1408), (1409, 1426, 1433, 1411), (1416, 1406, 1408, 1419), (1425, 1422, 1429, 1434), (1409, 1414, 1415, 1410), (1418, 1419, 1408, 1407), (1413, 1405, 1406, 1416), (1414, 1417, 1418, 1413), (1416, 1419, 1420, 1415), (1419, 1418, 1417, 1420), (1413, 1416, 1415, 1414), (1405, 1413, 1418, 1407), (1425, 1434, 1436, 1427), (1427, 1436, 1435, 1428), (1428, 1435, 1433, 1426), (1421, 1430, 1432, 1423), (1423, 1432, 1431, 1424), (1424, 1431, 1429, 1422), (1425, 1427, 1428, 1426, 1409, 1410, 1421, 1423, 1424, 1422), (1447, 1438, 1441, 1449), (1449, 1441, 1440, 1450), (1450, 1440, 1439, 1451), (1451, 1439, 1437, 1448), (1442, 1453, 1456, 1444), (1444, 1456, 1455, 1445), (1445, 1455, 1454, 1446), (1446, 1454, 1452, 1443), (1443, 1452, 1448, 1437), (1457, 1458, 1460, 1459), (1459, 1460, 1462, 1461), (1461, 1462, 1464, 1463), (1463, 1464, 1466, 1465), (1465, 1466, 1468, 1467), (1467, 1468, 1470, 1469), (1469, 1470, 1472, 1471), (1471, 1472, 1474, 1473), (1473, 1474, 1476, 1475), (1475, 1476, 1478, 1477), (1477, 1478, 1480, 1479), (1479, 1480, 1482, 1481), (1481, 1482, 1484, 1483), (1483, 1484, 1486, 1485), (1468, 1466, 1525, 1526), (1485, 1486, 1488, 1487), (1487, 1488, 1458, 1457), (1465, 1467, 1494, 1493), (1491, 1492, 1508, 1507), (1475, 1477, 1499, 1498), (1485, 1487, 1504, 1503), (1461, 1463, 1492, 1491), (1471, 1473, 1497, 1496), (1457, 1459, 1490, 1489), (1481, 1483, 1502, 1501), (1467, 1469, 1495, 1494), (1477, 1479, 1500, 1499), (1487, 1457, 1489, 1504), (1463, 1465, 1493, 1492), (1473, 1475, 1498, 1497), (1483, 1485, 1503, 1502), (1459, 1461, 1491, 1490), (1469, 1471, 1496, 1495), (1479, 1481, 1501, 1500), (1505, 1506, 1507, 1508, 1509, 1510, 1511, 1512, 1513, 1514, 1515, 1516, 1517, 1518, 1519, 1520), (1499, 1500, 1516, 1515), (1492, 1493, 1509, 1508), (1500, 1501, 1517, 1516), (1493, 1494, 1510, 1509), (1501, 1502, 1518, 1517), (1494, 1495, 1511, 1510), (1502, 1503, 1519, 1518), (1495, 1496, 1512, 1511), (1503, 1504, 1520, 1519), (1496, 1497, 1513, 1512), (1489, 1490, 1506, 1505), (1504, 1489, 1505, 1520), (1497, 1498, 1514, 1513), (1490, 1491, 1507, 1506), (1498, 1499, 1515, 1514), (1534, 1533, 1549, 1550), (1478, 1476, 1530, 1531), (1488, 1486, 1535, 1536), (1464, 1462, 1523, 1524), (1474, 1472, 1528, 1529), (1460, 1458, 1522, 1521), (1484, 1482, 1533, 1534), (1470, 1468, 1526, 1527), (1480, 1478, 1531, 1532), (1458, 1488, 1536, 1522), (1466, 1464, 1524, 1525), (1476, 1474, 1529, 1530), (1486, 1484, 1534, 1535), (1462, 1460, 1521, 1523), (1472, 1470, 1527, 1528), (1482, 1480, 1532, 1533), (1527, 1526, 1542, 1543), (1535, 1534, 1550, 1551), (1528, 1527, 1543, 1544), (1536, 1535, 1551, 1552), (1529, 1528, 1544, 1545), (1521, 1522, 1538, 1537), (1522, 1536, 1552, 1538), (1530, 1529, 1545, 1546), (1523, 1521, 1537, 1539), (1531, 1530, 1546, 1547), (1524, 1523, 1539, 1540), (1532, 1531, 1547, 1548), (1525, 1524, 1540, 1541), (1533, 1532, 1548, 1549), (1526, 1525, 1541, 1542)])
me_cylinder_010.polygons.foreach_set('use_smooth', [True] * 1283)
me_cylinder_010.polygons.foreach_set('material_index', [1, 1, 1, 1, 1, 1, 1, 1, 1, 1, 1, 1, 1, 2, 2, 2, 2, 1, 1, 2, 1, 1, 1, 1, 1, 1, 1, 1, 1, 1, 1, 1, 1, 1, 1, 1, 1, 1, 1, 1, 2, 2, 2, 2, 2, 2, 2, 1, 1, 1, 1, 1, 1, 1, 1, 1, 1, 1, 1, 1, 2, 2, 2, 2, 1, 1, 2, 1, 1, 1, 1, 1, 1, 1, 1, 1, 1, 1, 1, 1, 1, 1, 1, 1, 1, 1, 1, 2, 2, 2, 2, 2, 2, 2, 0, 0, 0, 0, 0, 0, 0, 0, 0, 0, 0, 0, 0, 0, 0, 0, 0, 0, 0, 0, 0, 0, 0, 0, 0, 0, 0, 0, 0, 0, 0, 0, 0, 0, 0, 0, 0, 0, 0, 0, 0, 0, 0, 0, 0, 0, 0, 0, 0, 0, 0, 0, 0, 0, 0, 0, 0, 0, 0, 0, 0, 0, 0, 0, 0, 0, 0, 0, 0, 0, 0, 0, 0, 0, 0, 0, 0, 0, 0, 0, 0, 0, 0, 0, 0, 0, 0, 0, 0, 0, 0, 0, 0, 0, 0, 0, 0, 0, 0, 0, 0, 0, 0, 0, 0, 0, 0, 0, 0, 0, 0, 0, 0, 0, 0, 0, 0, 0, 0, 0, 0, 0, 0, 0, 0, 0, 0, 0, 0, 0, 0, 0, 0, 0, 0, 0, 0, 0, 0, 0, 0, 0, 0, 0, 0, 0, 0, 0, 0, 0, 0, 0, 0, 0, 0, 0, 0, 0, 0, 0, 0, 0, 0, 0, 0, 0, 0, 0, 0, 0, 0, 0, 0, 0, 0, 0, 0, 0, 0, 0, 0, 0, 0, 0, 0, 0, 0, 0, 0, 0, 0, 0, 0, 0, 0, 0, 0, 0, 0, 0, 0, 0, 0, 0, 0, 0, 0, 0, 0, 0, 0, 0, 0, 0, 0, 0, 0, 0, 0, 0, 0, 0, 0, 0, 0, 0, 0, 0, 0, 0, 0, 0, 0, 0, 0, 0, 0, 0, 0, 0, 0, 0, 0, 0, 0, 0, 0, 0, 0, 0, 0, 0, 0, 0, 0, 0, 0, 0, 0, 0, 0, 0, 0, 0, 0, 0, 0, 0, 0, 0, 0, 0, 0, 0, 0, 0, 0, 0, 0, 0, 0, 0, 0, 0, 0, 0, 0, 0, 0, 0, 0, 0, 0, 0, 0, 0, 0, 0, 0, 0, 0, 0, 0, 0, 0, 0, 0, 0, 0, 0, 0, 0, 0, 0, 0, 0, 0, 0, 0, 0, 0, 0, 0, 0, 0, 0, 0, 0, 0, 0, 0, 0, 0, 0, 0, 0, 0, 0, 0, 0, 0, 0, 0, 0, 0, 0, 0, 0, 0, 0, 0, 0, 0, 0, 0, 0, 0, 0, 0, 0, 0, 0, 0, 0, 0, 0, 0, 0, 0, 0, 0, 0, 0, 0, 0, 0, 0, 0, 0, 0, 0, 0, 0, 0, 0, 0, 0, 0, 0, 0, 0, 0, 0, 0, 0, 0, 0, 0, 0, 0, 0, 0, 0, 0, 0, 0, 0, 0, 0, 0, 0, 0, 0, 0, 0, 0, 0, 0, 0, 0, 0, 0, 0, 0, 0, 0, 0, 0, 0, 0, 0, 0, 0, 0, 0, 0, 0, 0, 0, 0, 0, 0, 0, 0, 0, 0, 0, 0, 0, 0, 0, 0, 0, 0, 0, 0, 0, 0, 0, 0, 0, 0, 0, 0, 0, 0, 0, 0, 0, 0, 0, 0, 0, 0, 0, 0, 0, 0, 0, 0, 0, 0, 0, 0, 0, 0, 0, 0, 0, 0, 0, 0, 3, 3, 3, 3, 3, 3, 3, 3, 3, 3, 3, 3, 3, 3, 3, 3, 3, 3, 3, 3, 3, 3, 3, 3, 3, 3, 3, 3, 3, 3, 3, 3, 3, 3, 3, 3, 3, 3, 3, 3, 3, 3, 3, 3, 3, 3, 3, 3, 3, 3, 3, 3, 3, 3, 3, 3, 3, 3, 3, 3, 3, 3, 3, 3, 3, 3, 3, 3, 3, 3, 3, 3, 3, 3, 3, 3, 3, 3, 3, 3, 3, 3, 3, 3, 3, 3, 3, 3, 3, 3, 3, 3, 3, 3, 3, 3, 3, 3, 3, 3, 3, 3, 3, 3, 3, 3, 3, 3, 3, 3, 3, 3, 3, 3, 3, 3, 3, 3, 3, 3, 3, 3, 3, 3, 3, 3, 3, 3, 3, 3, 3, 3, 3, 3, 3, 3, 3, 3, 3, 3, 3, 3, 3, 3, 3, 3, 3, 3, 3, 3, 3, 3, 3, 3, 3, 3, 3, 3, 3, 3, 3, 3, 3, 3, 3, 3, 3, 3, 3, 3, 3, 3, 3, 3, 3, 3, 3, 3, 3, 3, 3, 3, 3, 3, 3, 3, 3, 3, 3, 3, 3, 3, 3, 3, 3, 3, 3, 3, 3, 3, 3, 3, 3, 3, 3, 3, 3, 3, 3, 3, 3, 3, 3, 3, 3, 3, 3, 3, 3, 3, 3, 3, 3, 3, 3, 3, 3, 3, 3, 3, 3, 3, 3, 3, 3, 3, 3, 3, 3, 3, 3, 3, 3, 3, 3, 3, 3, 3, 3, 3, 3, 3, 3, 3, 3, 3, 3, 3, 3, 3, 3, 3, 3, 3, 3, 3, 3, 3, 3, 3, 3, 3, 3, 3, 3, 3, 3, 3, 3, 3, 3, 3, 3, 3, 3, 3, 3, 3, 3, 3, 3, 3, 3, 3, 3, 3, 3, 3, 3, 3, 3, 3, 3, 3, 3, 3, 3, 3, 3, 3, 3, 3, 2, 2, 2, 2, 2, 2, 2, 2, 2, 2, 2, 2, 2, 2, 2, 2, 2, 2, 2, 2, 2, 2, 2, 2, 2, 2, 2, 2, 2, 2, 2, 2, 2, 2, 2, 2, 2, 2, 2, 2, 2, 2, 2, 2, 2, 2, 2, 2, 2, 2, 2, 2, 2, 2, 2, 2, 2, 2, 2, 2, 2, 2, 2, 2, 2, 2, 2, 2, 2, 2, 2, 2, 2, 2, 2, 2, 2, 2, 2, 2, 2, 2, 2, 2, 2, 2, 2, 2, 2, 2, 2, 2, 2, 2, 2, 2, 2, 2, 2, 2, 2, 2, 2, 2, 2, 2, 2, 2, 2, 2, 2, 2, 2, 2, 2, 2, 2, 2, 2, 2, 2, 2, 2, 2, 2, 2, 2, 2, 2, 2, 2, 2, 2, 2, 2, 2, 2, 2, 2, 2, 2, 2, 2, 2, 1, 1, 1, 1, 1, 1, 1, 1, 1, 1, 1, 1, 1, 1, 1, 1, 1, 1, 1, 1, 1, 1, 1, 1, 1, 1, 1, 1, 1, 1, 1, 1, 1, 1, 1, 1, 1, 1, 1, 1, 2, 2, 2, 2, 2, 2, 2, 2, 2, 2, 2, 2, 2, 2, 1, 1, 1, 1, 1, 1, 1, 1, 1, 1, 1, 1, 1, 1, 1, 1, 1, 1, 1, 1, 1, 1, 1, 1, 1, 1, 1, 1, 1, 1, 1, 1, 1, 1, 1, 1, 1, 1, 1, 1, 1, 1, 1, 1, 1, 1, 1, 1, 1, 1, 1, 1, 1, 1, 1, 1, 1, 1, 1, 1, 1, 1, 1, 1, 1, 1, 1, 1, 2, 2, 2, 2, 2, 1, 1, 1, 1, 1, 1, 1, 1, 1, 1, 1, 1, 1, 1, 1, 1, 1, 1, 1, 1, 1, 1, 1, 1, 2, 2, 2, 2, 2, 2, 2, 2, 2, 2, 2, 2, 2, 2, 2, 2, 2, 2, 2, 2, 2, 2, 2, 2, 2, 2, 2, 2, 2, 2, 2, 2, 2, 2, 2, 2, 2, 2, 2, 2, 2, 2, 2, 2, 2, 2, 2, 2, 2, 2, 2, 2, 2, 2, 2, 2, 2, 2, 2, 1, 2, 2, 2, 2, 2, 2, 2, 2, 2, 2, 2, 2, 2, 2, 2, 1, 1, 1, 1, 1, 1, 1, 1, 1, 1, 1, 1, 1, 1, 1])
me_cylinder_010.materials.append(mat_grey)
me_cylinder_010.materials.append(mat_tank_main)
me_cylinder_010.materials.append(mat_tank_main2)
me_cylinder_010.materials.append(mat_black_001)
me_cylinder_010.use_remesh_preserve_volume = False
me_cylinder_010.use_remesh_preserve_attributes = False
me_cylinder_010.use_mirror_vertex_groups = False
me_cylinder_010.update()

# ---- objects
ob_tank = bpy.data.objects.new('Tank', me_cylinder_010)

# ---- transforms, parenting, visibility, modifiers, constraints
ob_tank.location = (0.0, 0.0, 0.0)
ob_tank.scale = (1.123, 1.123, 1.123)
ob_tank.lineart.crease_threshold = 0.0
_m = ob_tank.modifiers.new('Auto Smooth', 'NODES')
_m.node_group = ng_auto_smooth
_gi = [s.identifier for s in ng_auto_smooth.interface.items_tree if s.item_type == 'SOCKET' and s.in_out == 'INPUT']
_m[_gi[1]] = 0.5236  # Angle

# ---- collection membership
col_collection_1.objects.link(ob_tank)

# ---- scene / render settings (as saved in the file)
scene.frame_start = 1; scene.frame_end = 250; scene.frame_set(0)
scene.render.engine = 'CYCLES'
scene.render.resolution_x = 1000
scene.render.resolution_y = 1000
scene.render.dither_intensity = 0.0
scene.cycles.samples = 200
scene.cycles.sampling_pattern = 'TABULATED_SOBOL'
scene.cycles.light_sampling_threshold = 0.0
scene.cycles.use_adaptive_sampling = False
scene.cycles.use_light_tree = False
scene.cycles.caustics_reflective = False
scene.cycles.caustics_refractive = False
scene.cycles.blur_glossy = 0.0
scene.cycles.max_bounces = 2
scene.cycles.pixel_filter_type = 'GAUSSIAN'
scene.cycles.sample_clamp_indirect = 0.0
scene.view_settings.view_transform = 'Standard'
bpy.context.view_layer.update()

# ---- added for rendering (the .blend has no active camera): camera
cam_auto = bpy.data.cameras.new('AutoCamera')
cam_auto.lens = 50.0
cam_auto.sensor_width = 36.0
cam_auto.clip_end = 1000.0
ob_auto_camera = bpy.data.objects.new('AutoCamera', cam_auto)
scene.collection.objects.link(ob_auto_camera)
ob_auto_camera.location = (3.75686, -4.62109, 4.07839)
ob_auto_camera.rotation_euler = (1.09748, -7.21219e-08, 0.694738)
scene.camera = ob_auto_camera
bpy.context.view_layer.update()
